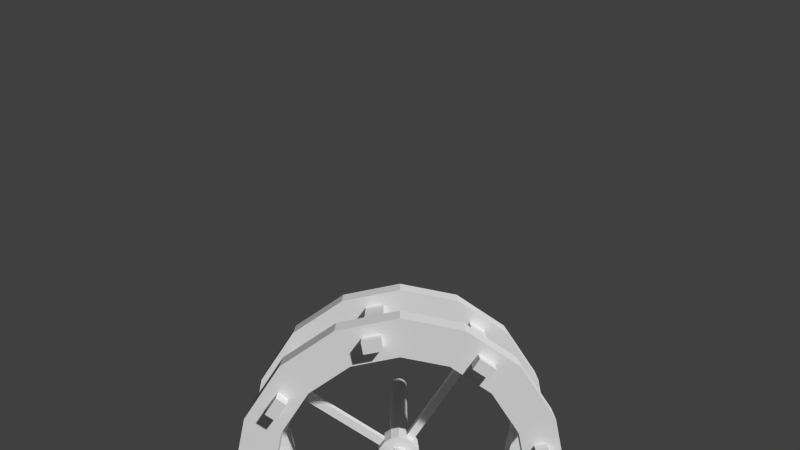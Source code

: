 # Source: Menu.blend  (saved by Blender 2.76.0; exported with 4.5.12 LTS)
import bpy
from mathutils import Matrix  # noqa: F401  (used for matrix-valued properties, if any)

bpy.ops.wm.read_factory_settings(use_empty=True)
scene = bpy.context.scene
scene.name = 'Scene'

# ---- collections
col_collection_1 = bpy.data.collections.new('Collection 1'); scene.collection.children.link(col_collection_1)
col_collection_1.hide_render = True
col_collection_1.hide_viewport = True
col_collection_2 = bpy.data.collections.new('Collection 2'); scene.collection.children.link(col_collection_2)

# ---- materials (node trees are filled in below, after node groups)
mat_cascademat = bpy.data.materials.new('CascadeMat')
mat_cascademat.alpha_threshold = 0.0
mat_cascademat.use_transparent_shadow = False
mat_cascademat.preview_render_type = 'FLAT'
mat_cascademat.diffuse_color = (0.3424, 0.3424, 0.3424, 1.0)
mat_cascademat.roughness = 0.5
mat_cascademat.specular_intensity = 0.1

# ---- material node trees

# ---- world
world_world = bpy.data.worlds.new('World'); scene.world = world_world
world_world.color = (0.05088, 0.05088, 0.05088)
world_world.use_sun_shadow = False
world_world.sun_shadow_jitter_overblur = 0.0
world_world.cycles.sampling_method = 'MANUAL'
world_world.cycles.sample_map_resolution = 256

# ---- cameras
cam_camera_001 = bpy.data.cameras.new('Camera.001')
cam_camera_001.clip_end = 100.0
cam_camera_001.lens = 35.0
cam_camera_001.sensor_width = 32.0
cam_camera_001.sensor_height = 18.0
cam_camera_001.display_size = 2.0
cam_camera_001.dof.focus_distance = 0.0
cam_camera_001.dof.aperture_fstop = 128.0
cam_camera_001.dof.aperture_blades = 6

# ---- meshes
me_cube_001 = bpy.data.meshes.new('Cube.001')
me_cube_001.from_pydata([(-0.9027, -0.9326, -0.9317), (-0.7111, -1.396, 1.255), (-0.6248, 0.6196, -1.145), (-1.359, 1.471, 0.9357), (0.5951, -0.683, -1.281), (1.023, -1.206, 1.232), (0.6962, 1.087, -1.477), (0.9323, 1.056, 1.008), (-0.8785, -1.133, 0.4176), (-3.008, 1.116, -0.05862), (-0.8201, 0.2892, -0.09474), (-0.9478, -0.02044, -1.085), (-0.01091, 1.01, 0.9859), (1.088, 0.9136, 0.007262), (-0.1181, 1.28, -1.163), (-1.95, 0.6218, -0.4838), (1.035, -1.465, -0.3175), (1.284, -0.134, -0.902), (0.01623, -0.8544, 1.27), (-0.3234, -1.356, -0.9255), (-2.769, 1.273, 1.098), (-0.5103, 0.1776, -1.547), (-0.06938, -0.9142, 0.235), (-1.815, 0.9465, 0.746), (0.5182, 0.419, 0.1197), (-1.04, 0.9439, 2.098), (0.02071, 0.9955, 2.046), (0.5512, 0.7845, 2.384), (-4.075, 0.9589, 0.2091), (1.3, -1.157, 1.913), (-0.003255, -1.019, 2.012), (-1.293, -1.364, 1.93), (-0.714, 1.1, 2.485), (0.4094, 1.391, 3.252), (0.9515, 0.8821, 2.793), (-1.911, -0.7562, 1.134), (1.045, -1.079, 2.916), (-0.404, -1.071, 2.839), (-0.8071, -1.079, 2.802), (-1.001, 0.0001525, 5.0), (-0.5551, 1.46, 4.394), (0.006631, 0.9902, 4.0), (1.246, 0.6943, 3.442), (-1.495, -0.6352, 0.09906), (1.483, -1.314, 4.328), (0.2544, -1.062, 4.315), (-1.393, -0.7759, 3.976), (1.71, 0.8263, 0.3956), (-0.9951, 1.008, 5.178), (0.5074, 0.9559, 5.224), (1.275, 0.5906, 5.161), (0.9089, 0.1617, 5.513), (1.257, -0.8166, 4.835), (0.4727, -1.056, 4.923), (-0.9863, -0.3068, 4.95), (-0.04161, -0.4896, 5.464), (2.023, 0.8968, -1.005), (3.63, -0.8643, 0.05479), (1.976, -0.9882, 0.9905), (1.88, -1.235, -0.384), (1.987, -1.399, -1.248), (2.469, 0.2368, -0.4415), (2.42, 1.005, 0.8988), (2.256, -0.9659, 1.488), (4.532, -1.246, 1.157), (3.662, 0.269, 0.9246), (2.037, 1.141, 1.939), (4.252, 1.4, -1.125), (2.119, 1.268, 3.223), (2.361, -0.5539, 2.973), (4.309, 1.306, -0.261), (2.012, 0.5756, 3.447), (2.267, -0.8572, 4.035), (2.072, -0.2833, 5.076), (1.757, 0.9178, 5.219), (1.955, -0.4193, 4.987), (-2.398, 1.021, -1.008), (-2.24, 0.283, -0.4306), (-2.33, -1.271, -0.9087), (-1.932, 1.314, 2.146), (-3.872, 0.4498, 0.7628), (-1.96, -1.018, 2.057), (-3.314, 0.3069, 1.183), (-1.922, 1.039, 3.024), (-4.288, -1.244, 0.7629), (-2.432, -1.13, 3.107), (-1.979, 1.241, 3.718), (-3.48, -1.599, 0.09142), (-1.912, -1.184, 4.106), (-1.707, 1.249, 5.073), (-2.096, -0.06519, 5.05), (-1.826, -0.3222, 4.903), (-2.973, 1.132, -0.9454), (-3.176, 0.008126, -1.117), (-2.982, -0.7878, -1.023), (-3.0, 0.7736, 2.072), (-2.967, 0.4532, 2.917), (-3.195, 0.761, 3.92), (-3.579, 0.6777, -0.685), (-4.137, -0.09611, -0.9524), (-3.567, -0.7934, -1.134), (-4.193, 1.02, 1.944), (-3.974, 0.3647, 1.831), (-4.152, -1.283, 2.422), (-4.023, -0.01114, 0.02333), (-4.047, 1.007, 2.861), (-4.259, -0.2154, 2.701), (-3.887, -0.8601, 2.705), (-3.464, 1.247, 4.167), (-4.089, 0.01106, 4.054), (-4.232, -1.282, 3.56), (-3.939, 0.7163, 5.131), (-3.905, -0.4908, 4.739), (-3.916, -0.9531, 4.952), (2.901, 0.9078, -0.1037), (2.56, 0.8011, -0.9521), (-1.962, -2.035, -1.086), (-3.049, -1.889, 5.016), (2.903, -1.194, -1.158), (3.005, -0.01172, -1.029), (2.96, 1.025, 1.021), (-1.662, -1.994, 5.625), (3.135, 0.9927, 2.246), (3.085, 1.014, 3.551), (-2.182, -1.925, 1.189), (3.444, 1.337, 4.079), (-2.05, -2.113, -0.07517), (3.518, -1.093, -1.268), (3.968, 0.02049, -1.037), (4.064, 1.007, 1.019), (4.1, -0.8394, 2.031), (4.068, 0.08995, -0.1792), (3.952, 0.009857, 1.95), (3.461, 0.7934, 1.974), (3.94, 0.2081, 2.667), (4.192, 1.113, 2.92), (4.05, -0.9601, 2.953), (4.048, -0.09102, 4.093), (3.274, 1.133, 4.053), (4.21, -1.261, 3.906), (3.666, -0.7224, 4.902), (4.009, 0.4963, 5.504), (4.337, -1.136, 5.3), (1.805, -1.774, -0.02568), (2.57, -1.784, -0.8794), (1.946, -2.08, 1.012), (2.028, -2.042, 2.002), (3.011, -2.008, 2.875), (2.133, -2.028, 2.891), (2.494, -2.312, 0.2752), (3.049, -1.547, -0.7017), (3.076, -2.151, 1.956), (3.091, -1.912, 1.029), (2.977, -2.003, 4.95), (2.652, -1.488, 5.402), (1.94, -1.682, 4.002), (2.473, -1.442, 3.783), (3.686, -2.275, -1.636), (4.598, -2.109, 3.817), (4.032, -2.141, 0.9795), (4.004, -1.906, 0.006348), (4.167, -1.625, 5.273), (3.923, -1.822, 3.341), (3.879, -1.875, 1.771), (-1.778, -2.224, 2.563), (-1.944, -2.024, 3.94), (-3.031, -1.588, 4.471), (-2.058, -1.917, 3.008), (-3.184, -2.29, 2.978), (-3.296, -1.992, 1.503), (-3.047, -1.853, 2.346), (-3.202, -1.815, -0.7693), (-3.295, -2.469, -0.1767), (-4.368, -1.986, 3.365), (-4.685, -1.901, 1.736), (-3.575, -2.149, -1.068), (-4.026, -1.934, -0.01059), (-4.522, -2.117, 0.8365), (-3.928, -2.035, 4.043), (-3.949, -1.992, 5.099), (-0.007756, -1.312, 1.947), (-1.027, -1.419, 1.995), (0.1798, -1.872, 2.736), (-1.076, -1.434, 3.023), (0.8061, -1.855, 0.7245), (1.053, -1.686, -0.04923), (0.1402, -1.805, 0.2417), (-0.05948, -1.667, -0.07084), (-3.069, -2.548, 3.076), (-4.3, -2.39, 2.871), (-3.109, -3.128, 2.476), (-4.176, -2.502, 2.222), (3.735, -2.411, 3.919), (2.902, -2.757, 3.852), (3.607, -2.583, 3.394), (2.549, -2.35, 3.056), (2.059, -2.546, -0.04583), (2.073, -2.859, -0.7089), (3.494, -2.715, -0.1777), (3.076, -2.631, -0.9261), (-3.391, -2.293, -1.256), (-2.834, -2.47, -0.1147), (-4.257, -2.148, -1.161), (-4.524, -2.735, -0.3707), (-0.3715, 0.9497, -1.154), (-0.5207, -1.142, 1.183), (-0.6852, 1.241, 0.9608), (-0.613, -1.144, -0.9286), (-0.729, 0.0786, -1.316), (-0.4739, -1.024, 0.3263), (-0.1509, 0.3541, 0.01247), (-0.6482, -1.192, 1.971), (-0.5097, 0.9697, 2.072), (-0.7202, -1.176, 2.82), (-0.1523, 1.245, 2.869), (-0.5694, -0.919, 4.146), (-0.2742, 1.225, 4.197), (-0.2568, -0.6812, 4.936), (-0.2439, 0.9818, 5.201), (-0.5213, -0.2447, 5.232), (-0.4106, -1.346, 1.901), (-0.4479, -1.653, 2.88), (-0.6995, -1.253, 4.333), (-1.523, -1.11, 4.163), (-0.3869, -1.016, 5.123), (-1.116, -0.6412, 5.137), (-1.895, -0.3207, 5.756), (-3.263, -1.388, 6.127), (-3.0, 0.1313, 5.123), (-2.165, -0.06367, 5.903), (-1.776, 1.25, 5.926), (-3.213, 0.7885, 6.194), (-1.73, -1.992, 6.478), (-3.118, -1.887, 5.869), (-4.018, -1.991, 5.952), (-3.985, -0.9516, 5.805), (-3.973, -0.4893, 5.592), (-4.007, 0.7178, 5.984), (2.69, 1.089, 6.027), (1.759, 0.8019, 6.265), (2.074, -0.3991, 6.122), (3.403, -0.5883, 6.278), (3.001, -1.041, 5.738), (2.979, -2.119, 5.996), (1.957, -0.5352, 6.033), (2.654, -1.604, 6.448), (4.011, 0.3804, 6.55), (3.75, -0.6012, 5.936), (4.339, -1.252, 6.346), (4.169, -1.741, 6.32), (4.01, 0.4384, 6.027), (2.653, -1.546, 5.925), (2.073, -0.3412, 5.599), (1.956, -0.4772, 5.51), (3.667, -0.7673, 5.415), (4.168, -1.683, 5.797), (4.338, -1.194, 5.823), (2.978, -2.061, 5.473), (1.758, 0.8598, 5.742), (3.211, -1.143, -1.213), (3.487, 0.004384, -1.033), (3.349, 0.8505, 5.242), (3.359, 1.235, 4.066), (3.639, 1.064, 3.235), (3.512, 1.016, 1.02), (3.298, 0.8931, 2.11), (3.406, 1.101, -1.039), (3.605, 1.107, -0.1824), (3.368, -1.911, -1.169), (3.535, -1.775, 3.8), (3.562, -2.026, 1.004), (3.249, -2.109, 0.1408), (3.572, -1.814, 5.112), (3.467, -1.915, 3.108), (3.477, -2.013, 1.863), (3.319, -2.584, 3.886), (3.204, -2.598, 3.089), (3.351, 0.7346, 6.289), (3.635, -0.6902, 6.028), (3.526, -1.098, 6.187), (3.574, -1.93, 6.158), (3.35, 0.7926, 5.766), (3.573, -1.872, 5.635), (3.056, -2.339, 5.971), (3.055, -2.282, 5.448), (3.65, -2.093, 5.61), (3.651, -2.151, 6.133), (-3.189, -1.924, 6.302), (-3.334, -1.425, 6.56), (-4.089, -2.027, 6.386), (-4.056, -0.9879, 6.238), (3.526, -1.098, 6.187), (1.339, 2.536, 3.626), (2.106, 2.417, 3.631), (1.851, 2.759, 5.402), (1.369, 2.432, 5.345), (-1.614, 3.09, 5.257), (-0.9013, 2.849, 5.362), (0.1004, 2.832, 4.184), (-0.1805, 3.067, 4.381), (0.6011, 2.797, 5.408), (-0.4614, 3.302, 4.578), (-1.885, 3.083, 3.902), (-0.1501, 2.823, 5.385), (3.537, 3.179, 4.263), (-1.682, 3.092, 6.11), (-3.101, 2.602, 4.103), (-3.845, 2.558, 5.315), (-3.371, 3.088, 4.35), (-3.119, 2.63, 6.378), (-3.913, 2.559, 6.168), (2.784, 2.93, 6.211), (1.853, 2.643, 6.449), (1.852, 2.701, 5.925), (3.443, 2.692, 5.426), (3.452, 3.076, 4.25), (3.444, 2.576, 6.472), (3.443, 2.634, 5.949), (1.455, 4.806, 3.853), (2.221, 4.688, 3.857), (1.966, 5.03, 5.629), (1.485, 4.703, 5.571), (-1.498, 5.361, 5.483), (-0.7857, 5.12, 5.588), (0.216, 5.102, 4.41), (-0.06484, 5.337, 4.608), (0.7168, 5.068, 5.635), (-0.3457, 5.573, 4.805), (-1.77, 5.353, 4.129), (-0.03446, 5.094, 5.611), (3.653, 5.449, 4.49), (2.898, 5.317, 5.391), (-1.567, 5.362, 6.336), (-2.986, 4.873, 4.33), (-2.935, 4.899, 5.751), (-3.729, 4.828, 5.542), (-3.255, 5.359, 4.577), (-3.003, 4.901, 6.604), (-3.798, 4.83, 6.395), (2.899, 5.201, 6.437), (1.968, 4.914, 6.675), (1.967, 4.972, 6.152), (2.899, 5.259, 5.914), (3.558, 4.963, 5.653), (3.568, 5.347, 4.477), (3.56, 4.847, 6.699), (3.559, 4.905, 6.176), (-2.479, 0.8691, -0.2712), (-2.685, 1.077, -0.9768), (-2.292, 1.11, 0.922), (-2.708, 0.1456, -0.7739), (-2.587, 1.001, 3.819), (-2.656, -1.03, -0.9659), (-2.445, 0.7462, 2.97), (-2.466, 1.044, 2.109), (-2.356, -1.941, 5.32), (-2.487, -1.806, 4.206), (-2.676, -1.935, 2.964), (-2.739, -1.959, 1.346), (-2.519, -2.133, 2.454), (-2.582, -1.925, -0.9276), (-2.672, -2.291, -0.126), (-2.579, -0.8546, 5.941), (-2.582, 0.03382, 5.513), (-2.494, 1.019, 6.06), (-2.424, -1.94, 6.173), (-2.493, 2.842, 4.003), (-2.4, 2.861, 6.244), (-2.378, 5.113, 4.229), (-2.216, 5.13, 5.617), (-2.285, 5.132, 6.47), (2.728, 0.9564, 3.763), (2.602, 1.141, 3.387), (2.69, 1.015, 0.9601), (2.586, 1.067, 2.093), (2.305, 0.867, 0.146), (2.445, -1.296, -1.203), (2.737, 0.1125, -0.7353), (2.291, 0.849, -0.9785), (2.572, -2.018, 2.883), (2.149, -2.043, 0.1247), (2.809, -1.665, -0.7905), (2.552, -2.097, 1.979), (2.519, -1.996, 1.021), (2.815, -1.745, 5.176), (2.206, -1.562, 3.893), (2.777, -2.63, -0.1118), (2.574, -2.745, -0.8175), (2.224, 0.9454, 6.146), (2.738, -0.4937, 6.2), (2.479, -0.7878, 5.886), (2.817, -1.861, 6.222), (2.816, -1.803, 5.699), (2.821, 2.798, 3.947), (2.318, 2.787, 6.33), (2.937, 5.069, 4.174), (2.432, 5.173, 5.51), (2.434, 5.057, 6.556), (2.433, 5.115, 6.033), (1.805, 1.78, 5.834), (2.737, 2.009, 6.119), (3.397, 1.655, 6.381), (-0.9482, 1.928, 5.27), (-0.5082, 2.381, 4.486), (-3.96, 1.638, 6.076), (-3.166, 1.709, 6.286), (-0.197, 1.902, 5.293), (0.5542, 1.877, 5.316), (3.397, 1.713, 5.857), (3.396, 1.771, 5.334), (1.322, 1.511, 5.253), (1.804, 1.838, 5.31), (-1.932, 2.162, 3.81), (-3.148, 1.682, 4.012), (3.406, 2.156, 4.158), (3.49, 2.258, 4.171), (1.293, 1.615, 3.534), (2.059, 1.496, 3.539), (-1.729, 2.171, 6.018), (-1.66, 2.17, 5.165), (1.806, 1.723, 6.357), (0.05351, 1.911, 4.092), (-0.2274, 2.146, 4.289), (-3.418, 2.167, 4.259), (-3.892, 1.637, 5.223), (-2.54, 1.922, 3.911), (-2.447, 1.94, 6.152), (2.775, 1.877, 3.855), (2.271, 1.866, 6.238), (-2.357, 0.951, 6.447), (-3.076, 0.7201, 6.581), (-3.029, 1.641, 6.673), (-2.31, 1.872, 6.539), (0.5445, 1.849, 5.6), (0.5914, 2.769, 5.692), (-0.1598, 2.795, 5.669), (-0.2067, 1.875, 5.577), (1.571, 1.832, 5.959), (1.618, 2.753, 6.051), (1.618, 2.695, 6.574), (1.572, 1.774, 6.482), (2.616, 1.988, 6.395), (2.569, 1.067, 6.303), (3.23, 0.7132, 6.565), (3.277, 1.634, 6.657)], [(279, 291)], [(3, 10, 15, 23), (24, 13, 6, 14), (5, 16, 59, 58), (209, 8, 0, 207), (21, 14, 6, 17), (205, 18, 30, 211), (18, 5, 29, 30), (38, 46, 88, 85), (11, 0, 78, 77), (19, 21, 17, 4), (207, 208, 21, 19), (208, 204, 14, 21), (16, 22, 19, 4), (22, 16, 185, 187), (205, 1, 8, 209), (4, 17, 61, 60), (7, 27, 66, 62), (34, 42, 71, 68), (210, 24, 14, 204), (206, 12, 24, 210), (12, 7, 13, 24), (54, 39, 90, 91), (2, 11, 77, 76), (31, 38, 85, 81), (6, 13, 47, 56), (50, 51, 73, 74), (27, 26, 33, 34), (212, 25, 32, 214), (13, 7, 62, 47), (27, 34, 68, 66), (206, 3, 25, 212), (7, 12, 26, 27), (52, 44, 72, 75), (51, 52, 75, 73), (34, 33, 41, 42), (214, 32, 40, 216), (30, 29, 36, 37), (38, 31, 181, 183), (1, 31, 81, 35), (39, 48, 89, 90), (44, 36, 69, 72), (29, 5, 58, 63), (409, 414, 315, 314), (428, 400, 311, 394), (37, 36, 44, 45), (213, 37, 45, 215), (418, 419, 296, 305), (8, 1, 35, 43), (219, 218, 48, 39), (217, 219, 39, 54), (52, 51, 55, 53), (51, 50, 49, 55), (45, 44, 52, 53), (215, 45, 53, 217), (0, 8, 43, 78), (40, 32, 83, 86), (373, 374, 122, 120), (69, 63, 146, 148), (282, 255, 249, 280), (254, 250, 246, 247), (378, 375, 114, 115), (136, 139, 158, 162), (376, 377, 119, 118), (253, 251, 245, 244), (130, 136, 162, 163), (58, 59, 143, 145), (57, 64, 159, 160), (377, 378, 115, 119), (426, 418, 305, 367), (17, 6, 56, 61), (16, 4, 60, 59), (36, 29, 63, 69), (417, 416, 292, 293), (347, 348, 92, 9), (411, 399, 313, 294), (354, 349, 20, 95), (84, 87, 176, 177), (350, 352, 94, 93), (351, 353, 96, 97), (100, 94, 171, 175), (352, 78, 116, 360), (88, 91, 121, 165), (353, 354, 95, 96), (90, 89, 230, 229), (32, 25, 79, 83), (25, 3, 23, 79), (10, 2, 76, 15), (46, 54, 91, 88), (179, 117, 233, 234), (113, 110, 178, 179), (85, 88, 165, 167), (96, 95, 101, 105), (355, 121, 232, 365), (20, 9, 28, 80), (112, 113, 235, 236), (78, 43, 126, 116), (92, 93, 99, 98), (81, 85, 167, 164), (400, 401, 316, 311), (9, 92, 98, 28), (348, 350, 93, 92), (35, 81, 164, 124), (121, 91, 226, 232), (349, 347, 9, 20), (104, 28, 98, 99), (80, 82, 102, 101), (82, 84, 103, 102), (87, 104, 99, 100), (84, 82, 104, 87), (82, 80, 28, 104), (102, 103, 107, 106), (101, 102, 106, 105), (106, 107, 110, 109), (105, 106, 109, 108), (109, 110, 113, 112), (108, 109, 112, 111), (97, 96, 105, 108), (110, 107, 173, 178), (93, 94, 100, 99), (95, 20, 80, 101), (376, 118, 150, 381), (260, 266, 67, 128), (262, 261, 141, 138), (267, 264, 129, 70), (263, 262, 138, 135), (265, 263, 135, 133), (264, 265, 133, 129), (75, 72, 155, 154), (63, 58, 145, 146), (252, 253, 244, 240), (266, 267, 70, 67), (59, 60, 144, 143), (374, 372, 123, 122), (372, 371, 125, 123), (402, 406, 303, 297), (375, 373, 120, 114), (131, 57, 127, 128), (70, 131, 128, 67), (129, 65, 131, 70), (65, 64, 57, 131), (130, 132, 134, 136), (132, 133, 135, 134), (65, 129, 133, 132), (64, 65, 132, 130), (136, 134, 137, 139), (134, 135, 138, 137), (139, 137, 140, 142), (137, 138, 141, 140), (64, 130, 163, 159), (139, 142, 161, 158), (256, 254, 247, 248), (259, 260, 128, 127), (385, 379, 147, 156), (383, 380, 149, 152), (379, 382, 151, 147), (150, 149, 198, 199), (382, 383, 152, 151), (384, 385, 156, 153), (272, 269, 158, 161), (162, 158, 192, 194), (270, 271, 160, 159), (273, 274, 163, 162), (274, 270, 159, 163), (271, 268, 157, 160), (72, 69, 148, 155), (255, 256, 248, 249), (259, 127, 157, 268), (127, 57, 160, 157), (356, 355, 117, 166), (357, 356, 166, 168), (359, 357, 168, 170), (358, 359, 170, 169), (360, 361, 172, 171), (168, 173, 189, 188), (169, 170, 174, 177), (172, 176, 203, 201), (172, 169, 177, 176), (166, 117, 179, 178), (361, 358, 169, 172), (168, 166, 178, 173), (103, 84, 177, 174), (43, 35, 124, 126), (107, 103, 174, 173), (87, 100, 175, 176), (220, 180, 182, 221), (211, 30, 180, 220), (213, 38, 183, 221), (30, 37, 182, 180), (184, 186, 187, 185), (5, 18, 186, 184), (16, 5, 184, 185), (18, 22, 187, 186), (190, 188, 189, 191), (170, 168, 188, 190), (174, 170, 190, 191), (173, 174, 191, 189), (275, 276, 194, 192), (273, 162, 194, 276), (156, 147, 195, 193), (269, 156, 193, 275), (386, 387, 199, 198), (143, 144, 197, 196), (380, 143, 196, 386), (381, 150, 199, 387), (200, 201, 203, 202), (171, 172, 201, 200), (176, 175, 202, 203), (175, 171, 200, 202), (37, 213, 221, 182), (31, 211, 220, 181), (181, 220, 221, 183), (217, 54, 225, 224), (53, 55, 219, 217), (55, 49, 218, 219), (38, 213, 215, 46), (403, 412, 302, 301), (33, 214, 216, 41), (12, 206, 212, 26), (26, 212, 214, 33), (3, 206, 210, 10), (10, 210, 204, 2), (18, 205, 209, 22), (11, 2, 204, 208), (0, 11, 208, 207), (1, 205, 211, 31), (22, 209, 207, 19), (223, 222, 224, 225), (46, 215, 222, 223), (215, 217, 224, 222), (54, 46, 223, 225), (362, 227, 233, 365), (363, 364, 231, 228), (235, 234, 289, 290), (228, 231, 237, 236), (227, 228, 236, 235), (362, 363, 228, 227), (404, 405, 309, 310), (113, 179, 234, 235), (111, 112, 236, 237), (91, 90, 229, 226), (279, 242, 243, 280), (389, 390, 242, 241), (388, 389, 241, 238), (278, 279, 248, 247), (277, 278, 247, 246), (390, 244, 245, 391), (392, 257, 243, 391), (258, 252, 240, 239), (300, 303, 435, 434), (408, 409, 314, 317), (410, 411, 294, 295), (425, 413, 306, 366), (74, 73, 252, 258), (384, 153, 257, 392), (161, 142, 256, 255), (142, 140, 254, 256), (73, 75, 253, 252), (75, 154, 251, 253), (140, 141, 250, 254), (272, 161, 255, 282), (153, 272, 282, 257), (141, 261, 281, 250), (250, 281, 277, 246), (238, 241, 278, 277), (241, 242, 279, 278), (248, 279, 280, 249), (158, 269, 275, 192), (147, 273, 276, 195), (193, 195, 276, 275), (118, 259, 268, 150), (149, 150, 268, 271), (151, 152, 270, 274), (147, 151, 274, 273), (152, 149, 271, 270), (153, 156, 269, 272), (118, 119, 260, 259), (115, 114, 267, 266), (120, 122, 265, 264), (122, 123, 263, 265), (123, 125, 262, 263), (114, 120, 264, 267), (414, 415, 304, 315), (119, 115, 266, 260), (257, 282, 285, 284), (284, 285, 286, 283), (243, 257, 284, 283), (282, 280, 286, 285), (280, 243, 283, 286), (288, 290, 289, 287), (234, 233, 287, 289), (227, 235, 290, 288), (233, 227, 288, 287), (393, 293, 319, 395), (307, 310, 338, 335), (293, 292, 318, 319), (299, 301, 327, 325), (317, 314, 343, 346), (394, 311, 339, 397), (295, 294, 320, 321), (297, 303, 329, 323), (316, 317, 346, 345), (296, 297, 323, 322), (306, 308, 336, 333), (314, 315, 344, 343), (305, 296, 322, 332), (301, 302, 328, 327), (294, 313, 341, 320), (416, 421, 298, 292), (313, 399, 437, 438), (422, 403, 301, 299), (413, 423, 308, 306), (407, 410, 295, 300), (424, 404, 310, 307), (401, 408, 317, 316), (421, 422, 299, 298), (423, 424, 307, 308), (419, 402, 297, 296), (427, 417, 293, 393), (318, 324, 326, 321), (325, 327, 323, 329), (323, 327, 328, 322), (318, 321, 320, 319), (334, 335, 338, 337), (369, 368, 333, 334), (334, 333, 336, 335), (395, 396, 331, 330), (324, 325, 329, 326), (369, 334, 337, 370), (398, 341, 340, 397), (346, 342, 339, 345), (343, 331, 342, 346), (396, 320, 341, 398), (330, 331, 343, 344), (313, 312, 340, 341), (308, 307, 335, 336), (310, 309, 337, 338), (298, 299, 325, 324), (303, 300, 326, 329), (300, 295, 321, 326), (311, 316, 345, 339), (366, 306, 333, 368), (315, 304, 330, 344), (367, 305, 332, 370), (292, 298, 324, 318), (309, 367, 370, 337), (302, 366, 368, 328), (322, 369, 370, 332), (322, 328, 368, 369), (412, 425, 366, 302), (226, 229, 363, 362), (229, 230, 364, 363), (226, 362, 365, 232), (126, 124, 358, 361), (116, 126, 361, 360), (124, 164, 359, 358), (164, 167, 357, 359), (167, 165, 356, 357), (165, 121, 355, 356), (23, 15, 347, 349), (76, 77, 350, 348), (117, 355, 365, 233), (83, 79, 354, 353), (94, 352, 360, 171), (86, 83, 353, 351), (77, 78, 352, 350), (79, 23, 349, 354), (15, 76, 348, 347), (405, 426, 367, 309), (331, 396, 398, 342), (342, 398, 397, 339), (319, 320, 396, 395), (415, 427, 393, 304), (312, 394, 397, 340), (304, 393, 395, 330), (154, 384, 392, 251), (251, 392, 391, 245), (242, 390, 391, 243), (239, 240, 389, 388), (240, 244, 390, 389), (144, 381, 387, 197), (149, 380, 386, 198), (196, 197, 387, 386), (154, 155, 385, 384), (146, 145, 383, 382), (148, 146, 382, 379), (145, 143, 380, 383), (155, 148, 379, 385), (47, 62, 373, 375), (68, 71, 371, 372), (66, 68, 372, 374), (60, 376, 381, 144), (61, 56, 378, 377), (60, 61, 377, 376), (56, 47, 375, 378), (62, 66, 374, 373), (420, 428, 394, 312), (239, 388, 428, 420), (125, 371, 427, 415), (405, 231, 430, 431), (86, 351, 425, 412), (371, 71, 417, 427), (89, 48, 402, 419), (108, 111, 424, 423), (41, 216, 422, 421), (277, 281, 408, 401), (111, 237, 404, 424), (49, 50, 410, 407), (97, 108, 423, 413), (216, 40, 403, 422), (258, 239, 420, 399), (42, 41, 421, 416), (262, 125, 415, 414), (351, 97, 413, 425), (50, 74, 411, 410), (281, 261, 409, 408), (218, 49, 407, 406), (237, 231, 405, 404), (40, 86, 412, 403), (48, 218, 406, 402), (400, 238, 442, 441), (74, 258, 399, 411), (71, 42, 416, 417), (364, 230, 418, 426), (230, 89, 419, 418), (388, 238, 400, 428), (261, 262, 414, 409), (430, 429, 432, 431), (231, 364, 429, 430), (364, 426, 432, 429), (426, 405, 431, 432), (436, 433, 434, 435), (303, 406, 436, 435), (407, 300, 434, 433), (406, 407, 433, 436), (437, 440, 439, 438), (312, 313, 438, 439), (420, 312, 439, 440), (399, 420, 440, 437), (442, 443, 444, 441), (401, 400, 441, 444), (238, 277, 443, 442), (277, 401, 444, 443)])
_uv = me_cube_001.uv_layers.new(name='UVMap')
_uv.uv.foreach_set('vector', [0.4591, 0.3746, 0.4526, 0.3822, 0.4457, 0.3775, 0.4547, 0.3721, 0.4581, 0.3864, 0.4597, 0.3892, 0.4555, 0.3926, 0.4539, 0.3903, 0.4614, 0.413, 0.4563, 0.4061, 0.4602, 0.4044, 0.4637, 0.4085, 0.4469, 0.416, 0.4431, 0.4192, 0.441, 0.4024, 0.4444, 0.4039, 0.4486, 0.3934, 0.4539, 0.3903, 0.4555, 0.3926, 0.4567, 0.3973, 0.4523, 0.424, 0.4569, 0.4194, 0.4627, 0.4232, 0.4597, 0.4303, 0.4569, 0.4194, 0.4614, 0.413, 0.4655, 0.4136, 0.4627, 0.4232, 0.471, 0.4339, 0.4941, 0.4348, 0.5065, 0.446, 0.4839, 0.4665, 0.4437, 0.3924, 0.441, 0.4024, 0.4162, 0.3979, 0.4347, 0.3836, 0.447, 0.4049, 0.4486, 0.3934, 0.4567, 0.3973, 0.4531, 0.3996, 0.4444, 0.4039, 0.4461, 0.3928, 0.4486, 0.3934, 0.447, 0.4049, 0.4461, 0.3928, 0.4522, 0.3901, 0.4539, 0.3903, 0.4486, 0.3934, 0.4563, 0.4061, 0.4504, 0.4135, 0.447, 0.4049, 0.4531, 0.3996, 0.4944, 0.8552, 0.5762, 0.8449, 0.5624, 0.8643, 0.5355, 0.8636, 0.4523, 0.424, 0.4509, 0.4274, 0.4431, 0.4192, 0.4469, 0.416, 0.4531, 0.3996, 0.4567, 0.3973, 0.4599, 0.3967, 0.4595, 0.4012, 0.463, 0.3864, 0.4686, 0.3839, 0.4676, 0.3897, 0.4647, 0.3916, 0.4704, 0.3853, 0.4729, 0.3867, 0.4731, 0.3891, 0.4715, 0.3896, 0.4554, 0.3843, 0.4581, 0.3864, 0.4539, 0.3903, 0.4522, 0.3901, 0.4603, 0.3784, 0.4615, 0.382, 0.4581, 0.3864, 0.4554, 0.3843, 0.4615, 0.382, 0.463, 0.3864, 0.4597, 0.3892, 0.4581, 0.3864, 0.4952, 0.4161, 0.496, 0.413, 0.5088, 0.4114, 0.5077, 0.4169, 0.4493, 0.3901, 0.4437, 0.3924, 0.4347, 0.3836, 0.4392, 0.3771, 0.4553, 0.4391, 0.471, 0.4339, 0.4839, 0.4665, 0.4515, 0.4592, 0.4555, 0.3926, 0.4597, 0.3892, 0.4621, 0.3903, 0.4595, 0.3942, 0.4846, 0.4043, 0.4847, 0.4069, 0.4796, 0.4052, 0.4833, 0.4027, 0.4686, 0.3839, 0.467, 0.3811, 0.4723, 0.3829, 0.4704, 0.3853, 0.4668, 0.3783, 0.4668, 0.3752, 0.4693, 0.3772, 0.4712, 0.3804, 0.4597, 0.3892, 0.463, 0.3864, 0.4647, 0.3916, 0.4621, 0.3903, 0.4686, 0.3839, 0.4704, 0.3853, 0.4715, 0.3896, 0.4676, 0.3897, 0.4603, 0.3784, 0.4591, 0.3746, 0.4668, 0.3752, 0.4668, 0.3783, 0.463, 0.3864, 0.4615, 0.382, 0.467, 0.3811, 0.4686, 0.3839, 0.4796, 0.4103, 0.4767, 0.4113, 0.4743, 0.4083, 0.4793, 0.4061, 0.4847, 0.4069, 0.4796, 0.4103, 0.4793, 0.4061, 0.4796, 0.4052, 0.4704, 0.3853, 0.4723, 0.3829, 0.4752, 0.3824, 0.4729, 0.3867, 0.4712, 0.3804, 0.4693, 0.3772, 0.4777, 0.3803, 0.4764, 0.3814, 0.4627, 0.4232, 0.4655, 0.4136, 0.4709, 0.4156, 0.4707, 0.4281, 0.5997, 0.9269, 0.5765, 0.8449, 0.5962, 0.8537, 0.6162, 0.8925, 0.4509, 0.4274, 0.4553, 0.4391, 0.4515, 0.4592, 0.4326, 0.4396, 0.496, 0.413, 0.4956, 0.4045, 0.5, 0.402, 0.5088, 0.4114, 0.4767, 0.4113, 0.4709, 0.4156, 0.4706, 0.4096, 0.4743, 0.4083, 0.4655, 0.4136, 0.4614, 0.413, 0.4637, 0.4085, 0.4658, 0.4088, 0.478, 0.3956, 0.4773, 0.3933, 0.479, 0.393, 0.4793, 0.3948, 0.4813, 0.3982, 0.4807, 0.3975, 0.4814, 0.3963, 0.4819, 0.3967, 0.4707, 0.4281, 0.4709, 0.4156, 0.4767, 0.4113, 0.4809, 0.4171, 0.4709, 0.4321, 0.4707, 0.4281, 0.4809, 0.4171, 0.4853, 0.4242, 0.4998, 0.3943, 0.4971, 0.3974, 0.4948, 0.3942, 0.4967, 0.3921, 0.4431, 0.4192, 0.4509, 0.4274, 0.4326, 0.4396, 0.4318, 0.4177, 0.4908, 0.4128, 0.4916, 0.4048, 0.4956, 0.4045, 0.496, 0.413, 0.4873, 0.4158, 0.4908, 0.4128, 0.496, 0.413, 0.4952, 0.4161, 0.4796, 0.4103, 0.4847, 0.4069, 0.4873, 0.4119, 0.4826, 0.4135, 0.4847, 0.4069, 0.4846, 0.4043, 0.488, 0.4043, 0.4873, 0.4119, 0.4809, 0.4171, 0.4767, 0.4113, 0.4796, 0.4103, 0.4826, 0.4135, 0.4853, 0.4242, 0.4809, 0.4171, 0.4826, 0.4135, 0.4873, 0.4158, 0.441, 0.4024, 0.4431, 0.4192, 0.4318, 0.4177, 0.4162, 0.3979, 0.4777, 0.3803, 0.4693, 0.3772, 0.4744, 0.3688, 0.4803, 0.3704, 0.4651, 0.3923, 0.4683, 0.3914, 0.469, 0.3931, 0.4655, 0.3929, 0.4706, 0.4096, 0.4658, 0.4088, 0.4675, 0.4055, 0.4699, 0.4055, 0.4748, 0.4018, 0.4748, 0.4012, 0.4752, 0.4012, 0.4753, 0.4016, 0.4749, 0.3997, 0.4765, 0.3986, 0.4768, 0.399, 0.4757, 0.4, 0.4603, 0.3946, 0.4626, 0.3922, 0.4629, 0.3938, 0.4609, 0.395, 0.4705, 0.3993, 0.4724, 0.4, 0.4725, 0.4011, 0.4713, 0.4014, 0.4607, 0.4004, 0.4608, 0.3969, 0.4616, 0.3972, 0.4617, 0.3997, 0.4785, 0.4041, 0.476, 0.4029, 0.4762, 0.4024, 0.478, 0.4027, 0.4685, 0.3989, 0.4705, 0.3993, 0.4713, 0.4014, 0.4677, 0.4011, 0.4637, 0.4085, 0.4602, 0.4044, 0.4624, 0.4044, 0.4649, 0.405, 0.4648, 0.3986, 0.4667, 0.3994, 0.4662, 0.4008, 0.4648, 0.4002, 0.4608, 0.3969, 0.4603, 0.3946, 0.4609, 0.395, 0.4616, 0.3972, 0.5028, 0.3918, 0.4998, 0.3943, 0.4967, 0.3921, 0.4987, 0.3902, 0.4567, 0.3973, 0.4555, 0.3926, 0.4595, 0.3942, 0.4599, 0.3967, 0.4563, 0.4061, 0.4531, 0.3996, 0.4595, 0.4012, 0.4602, 0.4044, 0.4709, 0.4156, 0.4655, 0.4136, 0.4658, 0.4088, 0.4706, 0.4096, 0.4754, 0.3893, 0.476, 0.3872, 0.4784, 0.388, 0.4777, 0.3897, 0.4442, 0.3725, 0.4379, 0.3749, 0.4366, 0.3728, 0.4423, 0.3663, 0.4845, 0.3998, 0.4833, 0.3993, 0.4838, 0.3976, 0.4849, 0.3976, 0.4656, 0.3625, 0.4546, 0.3674, 0.4542, 0.3622, 0.4655, 0.355, 0.3771, 0.3117, 0.3897, 0.36, 0.3715, 0.366, 0.3179, 0.3443, 0.4308, 0.3801, 0.4169, 0.3904, 0.4174, 0.3838, 0.4259, 0.3756, 0.4833, 0.3653, 0.475, 0.363, 0.4763, 0.3571, 0.487, 0.3594, 0.4131, 0.3749, 0.4174, 0.3838, 0.398, 0.3893, 0.3928, 0.3819, 0.4169, 0.3904, 0.4162, 0.3979, 0.4071, 0.4032, 0.4037, 0.3989, 0.5065, 0.446, 0.5077, 0.4169, 0.5319, 0.4225, 0.5298, 0.4687, 0.475, 0.363, 0.4656, 0.3625, 0.4655, 0.355, 0.4763, 0.3571, 0.5088, 0.4114, 0.5, 0.402, 0.5041, 0.3977, 0.5154, 0.4041, 0.4693, 0.3772, 0.4668, 0.3752, 0.466, 0.3681, 0.4744, 0.3688, 0.4668, 0.3752, 0.4591, 0.3746, 0.4547, 0.3721, 0.466, 0.3681, 0.4526, 0.3822, 0.4493, 0.3901, 0.4392, 0.3771, 0.4457, 0.3775, 0.4941, 0.4348, 0.4952, 0.4161, 0.5077, 0.4169, 0.5065, 0.446, 0.571, 0.3963, 0.5606, 0.4216, 0.5461, 0.4084, 0.55, 0.3986, 0.5524, 0.3683, 0.615, 0.2673, 0.683, 0.376, 0.571, 0.3963, 0.4839, 0.4665, 0.5065, 0.446, 0.5298, 0.4687, 0.4936, 0.5187, 0.4763, 0.3571, 0.4655, 0.355, 0.4646, 0.3371, 0.4825, 0.3376, 0.5433, 0.4249, 0.5319, 0.4225, 0.532, 0.4159, 0.5371, 0.4139, 0.4542, 0.3622, 0.4423, 0.3663, 0.4351, 0.3578, 0.4394, 0.3446, 0.5392, 0.3615, 0.5524, 0.3683, 0.5421, 0.3878, 0.535, 0.3811, 0.4162, 0.3979, 0.4318, 0.4177, 0.4024, 0.4163, 0.4071, 0.4032, 0.4366, 0.3728, 0.4259, 0.3756, 0.4221, 0.3674, 0.4313, 0.3672, 0.4515, 0.4592, 0.4839, 0.4665, 0.4936, 0.5187, 0.4535, 0.5127, 0.4807, 0.3975, 0.4793, 0.397, 0.4803, 0.3959, 0.4814, 0.3963, 0.4423, 0.3663, 0.4366, 0.3728, 0.4313, 0.3672, 0.4351, 0.3578, 0.4379, 0.3749, 0.4308, 0.3801, 0.4259, 0.3756, 0.4366, 0.3728, 0.4326, 0.4396, 0.4515, 0.4592, 0.4535, 0.5127, 0.3926, 0.4652, 0.5319, 0.4225, 0.5077, 0.4169, 0.5179, 0.4091, 0.532, 0.4159, 0.4546, 0.3674, 0.4442, 0.3725, 0.4423, 0.3663, 0.4542, 0.3622, 0.4218, 0.3532, 0.4351, 0.3578, 0.4313, 0.3672, 0.4221, 0.3674, 0.4394, 0.3446, 0.4379, 0.3343, 0.4573, 0.3232, 0.4646, 0.3371, 0.4379, 0.3343, 0.3771, 0.3117, 0.4312, 0.2168, 0.4573, 0.3232, 0.3897, 0.36, 0.4218, 0.3532, 0.4221, 0.3674, 0.4131, 0.3749, 0.3771, 0.3117, 0.4379, 0.3343, 0.4218, 0.3532, 0.3897, 0.36, 0.4379, 0.3343, 0.4394, 0.3446, 0.4351, 0.3578, 0.4218, 0.3532, 0.4573, 0.3232, 0.4312, 0.2168, 0.5149, 0.24, 0.4916, 0.2932, 0.4646, 0.3371, 0.4573, 0.3232, 0.4916, 0.2932, 0.4825, 0.3376, 0.4916, 0.2932, 0.5149, 0.24, 0.615, 0.2673, 0.525, 0.3398, 0.4825, 0.3376, 0.4916, 0.2932, 0.525, 0.3398, 0.4958, 0.3615, 0.525, 0.3398, 0.615, 0.2673, 0.5524, 0.3683, 0.5392, 0.3615, 0.4958, 0.3615, 0.525, 0.3398, 0.5392, 0.3615, 0.5141, 0.3701, 0.487, 0.3594, 0.4763, 0.3571, 0.4825, 0.3376, 0.4958, 0.3615, 0.615, 0.2673, 0.5149, 0.24, 0.975, 0.000184, 0.683, 0.376, 0.4259, 0.3756, 0.4174, 0.3838, 0.4131, 0.3749, 0.4221, 0.3674, 0.4655, 0.355, 0.4542, 0.3622, 0.4394, 0.3446, 0.4646, 0.3371, 0.4607, 0.4004, 0.4617, 0.3997, 0.4627, 0.4007, 0.4622, 0.4011, 0.4624, 0.3972, 0.4627, 0.3956, 0.4634, 0.3959, 0.4632, 0.3972, 0.4749, 0.3936, 0.4767, 0.3967, 0.476, 0.3981, 0.4747, 0.3941, 0.4637, 0.3949, 0.4656, 0.3942, 0.4656, 0.3952, 0.464, 0.3958, 0.4721, 0.3941, 0.4749, 0.3936, 0.4747, 0.3941, 0.4711, 0.3952, 0.4687, 0.3936, 0.4721, 0.3941, 0.4711, 0.3952, 0.4683, 0.3943, 0.4656, 0.3942, 0.4687, 0.3936, 0.4683, 0.3943, 0.4656, 0.3952, 0.4793, 0.4061, 0.4743, 0.4083, 0.4727, 0.4057, 0.4755, 0.4037, 0.4658, 0.4088, 0.4637, 0.4085, 0.4649, 0.405, 0.4675, 0.4055, 0.479, 0.4036, 0.4785, 0.4041, 0.478, 0.4027, 0.4784, 0.4023, 0.4627, 0.3956, 0.4637, 0.3949, 0.464, 0.3958, 0.4634, 0.3959, 0.4602, 0.4044, 0.4595, 0.4012, 0.4618, 0.4015, 0.4624, 0.4044, 0.4683, 0.3914, 0.4723, 0.391, 0.473, 0.3926, 0.469, 0.3931, 0.4723, 0.391, 0.4736, 0.3913, 0.4753, 0.3934, 0.473, 0.3926, 0.4944, 0.3997, 0.4912, 0.4004, 0.4904, 0.3971, 0.4929, 0.3962, 0.4626, 0.3922, 0.4651, 0.3923, 0.4655, 0.3929, 0.4629, 0.3938, 0.4643, 0.3971, 0.4648, 0.3986, 0.4628, 0.399, 0.4632, 0.3972, 0.464, 0.3958, 0.4643, 0.3971, 0.4632, 0.3972, 0.4634, 0.3959, 0.4656, 0.3952, 0.4662, 0.3965, 0.4643, 0.3971, 0.464, 0.3958, 0.4662, 0.3965, 0.4667, 0.3994, 0.4648, 0.3986, 0.4643, 0.3971, 0.4685, 0.3989, 0.4685, 0.397, 0.4701, 0.3966, 0.4705, 0.3993, 0.4685, 0.397, 0.4683, 0.3943, 0.4711, 0.3952, 0.4701, 0.3966, 0.4662, 0.3965, 0.4656, 0.3952, 0.4683, 0.3943, 0.4685, 0.397, 0.4667, 0.3994, 0.4662, 0.3965, 0.4685, 0.397, 0.4685, 0.3989, 0.4705, 0.3993, 0.4701, 0.3966, 0.4732, 0.3977, 0.4724, 0.4, 0.4701, 0.3966, 0.4711, 0.3952, 0.4747, 0.3941, 0.4732, 0.3977, 0.4724, 0.4, 0.4732, 0.3977, 0.4743, 0.3994, 0.4744, 0.4005, 0.4732, 0.3977, 0.4747, 0.3941, 0.476, 0.3981, 0.4743, 0.3994, 0.4667, 0.3994, 0.4685, 0.3989, 0.4677, 0.4011, 0.4662, 0.4008, 0.4724, 0.4, 0.4744, 0.4005, 0.4742, 0.4011, 0.4725, 0.4011, 0.4749, 0.4007, 0.4749, 0.3997, 0.4757, 0.4, 0.4752, 0.4009, 0.4623, 0.3993, 0.4624, 0.3972, 0.4632, 0.3972, 0.4628, 0.399, 0.4724, 0.405, 0.4699, 0.4044, 0.4699, 0.4034, 0.4722, 0.4044, 0.4654, 0.4037, 0.4632, 0.4036, 0.4639, 0.4029, 0.4659, 0.4025, 0.4699, 0.4044, 0.4677, 0.4042, 0.4678, 0.403, 0.4699, 0.4034, 0.3358, 0.8449, 0.3358, 0.9735, 0.3247, 0.9393, 0.3194, 0.9374, 0.4677, 0.4042, 0.4654, 0.4037, 0.4659, 0.4025, 0.4678, 0.403, 0.4748, 0.4034, 0.4724, 0.405, 0.4722, 0.4044, 0.4742, 0.403, 0.4741, 0.402, 0.4721, 0.4024, 0.4725, 0.4011, 0.4742, 0.4011, 0.2343, 0.8655, 0.2552, 0.9203, 0.2039, 0.9051, 0.1949, 0.8831, 0.4661, 0.4016, 0.4644, 0.4015, 0.4648, 0.4002, 0.4662, 0.4008, 0.4706, 0.4023, 0.4678, 0.402, 0.4677, 0.4011, 0.4713, 0.4014, 0.4678, 0.402, 0.4661, 0.4016, 0.4662, 0.4008, 0.4677, 0.4011, 0.4644, 0.4015, 0.4633, 0.4, 0.4635, 0.3998, 0.4648, 0.4002, 0.4743, 0.4083, 0.4706, 0.4096, 0.4699, 0.4055, 0.4727, 0.4057, 0.4748, 0.4012, 0.4749, 0.4007, 0.4752, 0.4009, 0.4752, 0.4012, 0.4623, 0.3993, 0.4628, 0.399, 0.4635, 0.3998, 0.4633, 0.4, 0.4628, 0.399, 0.4648, 0.3986, 0.4648, 0.4002, 0.4635, 0.3998, 0.5552, 0.4613, 0.5433, 0.4249, 0.5606, 0.4216, 0.5767, 0.4385, 0.5433, 0.6252, 0.5552, 0.4613, 0.5767, 0.4385, 0.8102, 0.8415, 0.426, 0.5941, 0.5433, 0.6252, 0.8102, 0.8415, 0.2566, 0.8445, 0.3502, 0.4829, 0.426, 0.5941, 0.2566, 0.8445, 0.2927, 0.4783, 0.4037, 0.3989, 0.3896, 0.4088, 0.3777, 0.3957, 0.398, 0.3893, 0.07417, 0.9506, 0.000184, 0.9558, 0.02471, 0.931, 0.06683, 0.9281, 0.2927, 0.4783, 0.2566, 0.8445, 0.000184, 0.0001841, 0.3179, 0.3443, 0.4561, 0.8753, 0.3731, 0.8753, 0.3361, 0.8586, 0.494, 0.9046, 0.3777, 0.3957, 0.2927, 0.4783, 0.3179, 0.3443, 0.3715, 0.366, 0.5767, 0.4385, 0.5606, 0.4216, 0.571, 0.3963, 0.683, 0.376, 0.3896, 0.4088, 0.3502, 0.4829, 0.2927, 0.4783, 0.3777, 0.3957, 0.8102, 0.8415, 0.5767, 0.4385, 0.683, 0.376, 0.975, 0.000184, 0.4312, 0.2168, 0.3771, 0.3117, 0.3179, 0.3443, 0.000184, 0.0001841, 0.4318, 0.4177, 0.4326, 0.4396, 0.3926, 0.4652, 0.4024, 0.4163, 0.5149, 0.24, 0.4312, 0.2168, 0.000184, 0.0001841, 0.975, 0.000184, 0.3897, 0.36, 0.4131, 0.3749, 0.3928, 0.3819, 0.3715, 0.366, 0.6324, 0.858, 0.6438, 0.8652, 0.6391, 0.8813, 0.6283, 0.8889, 0.6241, 0.8449, 0.6603, 0.8575, 0.6438, 0.8652, 0.6324, 0.858, 0.6188, 0.9295, 0.5997, 0.9269, 0.6162, 0.8925, 0.6283, 0.8889, 0.6603, 0.8575, 0.6579, 0.9262, 0.6391, 0.8813, 0.6438, 0.8652, 0.5575, 0.8906, 0.5374, 0.874, 0.5355, 0.8636, 0.5624, 0.8643, 0.5762, 0.9322, 0.4944, 0.9348, 0.5374, 0.874, 0.5575, 0.8906, 0.5762, 0.8449, 0.5762, 0.9322, 0.5575, 0.8906, 0.5624, 0.8643, 0.4944, 0.9348, 0.4944, 0.8552, 0.5355, 0.8636, 0.5374, 0.874, 0.065, 0.9234, 0.06683, 0.9281, 0.02471, 0.931, 0.03094, 0.8998, 0.1202, 0.9101, 0.07417, 0.9506, 0.06683, 0.9281, 0.065, 0.9234, 0.0001841, 0.8449, 0.1202, 0.9101, 0.065, 0.9234, 0.03094, 0.8998, 0.000184, 0.9558, 0.0001841, 0.8449, 0.03094, 0.8998, 0.02471, 0.931, 0.1857, 0.8987, 0.182, 0.8758, 0.1949, 0.8831, 0.2039, 0.9051, 0.2034, 0.8449, 0.2343, 0.8655, 0.1949, 0.8831, 0.182, 0.8758, 0.1206, 0.9071, 0.1635, 0.8449, 0.1642, 0.8776, 0.174, 0.8934, 0.1868, 0.9405, 0.1206, 0.9071, 0.174, 0.8934, 0.1857, 0.8987, 0.3214, 0.9475, 0.3152, 0.9399, 0.3194, 0.9374, 0.3247, 0.9393, 0.2555, 0.9998, 0.2814, 0.878, 0.3102, 0.9427, 0.3087, 0.9544, 0.3096, 0.9973, 0.2555, 0.9998, 0.3087, 0.9544, 0.3214, 0.9475, 0.3005, 0.8572, 0.3358, 0.8449, 0.3194, 0.9374, 0.3152, 0.9399, 0.4173, 0.8459, 0.494, 0.9046, 0.3361, 0.8586, 0.3773, 0.8581, 0.4489, 0.8485, 0.4561, 0.8753, 0.494, 0.9046, 0.4173, 0.8459, 0.3731, 0.8753, 0.3992, 0.8449, 0.3773, 0.8581, 0.3361, 0.8586, 0.3992, 0.8449, 0.4489, 0.8485, 0.4173, 0.8459, 0.3773, 0.8581, 0.6579, 0.9262, 0.6188, 0.9295, 0.6283, 0.8889, 0.6391, 0.8813, 0.5765, 0.8449, 0.6241, 0.8449, 0.6324, 0.858, 0.5962, 0.8537, 0.5962, 0.8537, 0.6324, 0.858, 0.6283, 0.8889, 0.6162, 0.8925, 0.742, 0.9194, 0.6776, 0.9194, 0.6929, 0.8984, 0.7131, 0.8953, 0.4826, 0.4135, 0.4873, 0.4119, 0.4908, 0.4128, 0.4873, 0.4158, 0.4873, 0.4119, 0.488, 0.4043, 0.4916, 0.4048, 0.4908, 0.4128, 0.471, 0.4339, 0.4709, 0.4321, 0.4853, 0.4242, 0.4941, 0.4348, 0.4809, 0.3822, 0.4846, 0.3756, 0.487, 0.3795, 0.4832, 0.3843, 0.4723, 0.3829, 0.4712, 0.3804, 0.4764, 0.3814, 0.4752, 0.3824, 0.4615, 0.382, 0.4603, 0.3784, 0.4668, 0.3783, 0.467, 0.3811, 0.467, 0.3811, 0.4668, 0.3783, 0.4712, 0.3804, 0.4723, 0.3829, 0.4591, 0.3746, 0.4603, 0.3784, 0.4554, 0.3843, 0.4526, 0.3822, 0.4526, 0.3822, 0.4554, 0.3843, 0.4522, 0.3901, 0.4493, 0.3901, 0.4569, 0.4194, 0.4523, 0.424, 0.4469, 0.416, 0.4504, 0.4135, 0.4437, 0.3924, 0.4493, 0.3901, 0.4522, 0.3901, 0.4461, 0.3928, 0.441, 0.4024, 0.4437, 0.3924, 0.4461, 0.3928, 0.4444, 0.4039, 0.4509, 0.4274, 0.4523, 0.424, 0.4597, 0.4303, 0.4553, 0.4391, 0.4504, 0.4135, 0.4469, 0.416, 0.4444, 0.4039, 0.447, 0.4049, 0.6897, 0.8729, 0.7112, 0.8727, 0.7131, 0.8953, 0.6929, 0.8984, 0.6607, 0.8449, 0.7295, 0.8522, 0.7112, 0.8727, 0.6897, 0.8729, 0.7295, 0.8522, 0.742, 0.9194, 0.7131, 0.8953, 0.7112, 0.8727, 0.6776, 0.9194, 0.6607, 0.8449, 0.6897, 0.8729, 0.6929, 0.8984, 0.5294, 0.4049, 0.5407, 0.4016, 0.5461, 0.4084, 0.5371, 0.4139, 0.5196, 0.3981, 0.5087, 0.3943, 0.512, 0.3891, 0.5218, 0.3927, 0.8793, 0.8449, 0.8823, 0.9174, 0.8578, 0.8922, 0.8618, 0.8688, 0.5218, 0.3927, 0.512, 0.3891, 0.5148, 0.3812, 0.535, 0.3811, 0.5407, 0.4016, 0.5218, 0.3927, 0.535, 0.3811, 0.5421, 0.3878, 0.5294, 0.4049, 0.5196, 0.3981, 0.5218, 0.3927, 0.5407, 0.4016, 0.5061, 0.3822, 0.5053, 0.388, 0.5004, 0.3876, 0.5006, 0.3836, 0.5524, 0.3683, 0.571, 0.3963, 0.55, 0.3986, 0.5421, 0.3878, 0.5141, 0.3701, 0.5392, 0.3615, 0.535, 0.3811, 0.5148, 0.3812, 0.5077, 0.4169, 0.5088, 0.4114, 0.5154, 0.4041, 0.5179, 0.4091, 0.4759, 0.401, 0.4764, 0.4015, 0.4755, 0.4022, 0.4753, 0.4016, 0.4774, 0.4011, 0.4771, 0.4019, 0.4764, 0.4015, 0.4764, 0.4004, 0.4804, 0.3998, 0.4774, 0.4011, 0.4764, 0.4004, 0.4798, 0.3989, 0.4759, 0.4003, 0.4759, 0.401, 0.4752, 0.4009, 0.4757, 0.4, 0.4781, 0.3985, 0.4759, 0.4003, 0.4757, 0.4, 0.4768, 0.399, 0.4771, 0.4019, 0.478, 0.4027, 0.4762, 0.4024, 0.4759, 0.4023, 0.4755, 0.4028, 0.4749, 0.4026, 0.4755, 0.4022, 0.4759, 0.4023, 0.482, 0.4015, 0.479, 0.4036, 0.4784, 0.4023, 0.481, 0.4006, 0.8826, 0.8449, 0.9378, 0.8487, 0.9237, 0.865, 0.899, 0.8603, 0.4786, 0.3964, 0.478, 0.3956, 0.4793, 0.3948, 0.4797, 0.3954, 0.4856, 0.4013, 0.4845, 0.3998, 0.4849, 0.3976, 0.4861, 0.3985, 0.4873, 0.3723, 0.4917, 0.3688, 0.4917, 0.3759, 0.489, 0.3775, 0.4833, 0.4027, 0.4796, 0.4052, 0.479, 0.4036, 0.482, 0.4015, 0.4748, 0.4034, 0.4742, 0.403, 0.4749, 0.4026, 0.4755, 0.4028, 0.4742, 0.4011, 0.4744, 0.4005, 0.4749, 0.4007, 0.4748, 0.4012, 0.4744, 0.4005, 0.4743, 0.3994, 0.4749, 0.3997, 0.4749, 0.4007, 0.4796, 0.4052, 0.4793, 0.4061, 0.4785, 0.4041, 0.479, 0.4036, 0.4793, 0.4061, 0.4755, 0.4037, 0.476, 0.4029, 0.4785, 0.4041, 0.4743, 0.3994, 0.476, 0.3981, 0.4765, 0.3986, 0.4749, 0.3997, 0.4741, 0.402, 0.4742, 0.4011, 0.4748, 0.4012, 0.4748, 0.4018, 0.4742, 0.403, 0.4741, 0.402, 0.4748, 0.4018, 0.4749, 0.4026, 0.476, 0.3981, 0.4767, 0.3967, 0.4773, 0.3975, 0.4765, 0.3986, 0.4765, 0.3986, 0.4773, 0.3975, 0.4781, 0.3985, 0.4768, 0.399, 0.4798, 0.3989, 0.4764, 0.4004, 0.4759, 0.4003, 0.4781, 0.3985, 0.4764, 0.4004, 0.4764, 0.4015, 0.4759, 0.401, 0.4759, 0.4003, 0.4752, 0.4009, 0.4759, 0.401, 0.4753, 0.4016, 0.4752, 0.4012, 0.2552, 0.9203, 0.1868, 0.9405, 0.1857, 0.8987, 0.2039, 0.9051, 0.1635, 0.8449, 0.2034, 0.8449, 0.182, 0.8758, 0.1642, 0.8776, 0.174, 0.8934, 0.1642, 0.8776, 0.182, 0.8758, 0.1857, 0.8987, 0.4617, 0.3997, 0.4623, 0.3993, 0.4633, 0.4, 0.4627, 0.4007, 0.4639, 0.4029, 0.4627, 0.4007, 0.4633, 0.4, 0.4644, 0.4015, 0.4678, 0.403, 0.4659, 0.4025, 0.4661, 0.4016, 0.4678, 0.402, 0.4699, 0.4034, 0.4678, 0.403, 0.4678, 0.402, 0.4706, 0.4023, 0.4659, 0.4025, 0.4639, 0.4029, 0.4644, 0.4015, 0.4661, 0.4016, 0.4742, 0.403, 0.4722, 0.4044, 0.4721, 0.4024, 0.4741, 0.402, 0.4617, 0.3997, 0.4616, 0.3972, 0.4624, 0.3972, 0.4623, 0.3993, 0.4609, 0.395, 0.4629, 0.3938, 0.4637, 0.3949, 0.4627, 0.3956, 0.4655, 0.3929, 0.469, 0.3931, 0.4687, 0.3936, 0.4656, 0.3942, 0.469, 0.3931, 0.473, 0.3926, 0.4721, 0.3941, 0.4687, 0.3936, 0.473, 0.3926, 0.4753, 0.3934, 0.4749, 0.3936, 0.4721, 0.3941, 0.4629, 0.3938, 0.4655, 0.3929, 0.4656, 0.3942, 0.4637, 0.3949, 0.4773, 0.3933, 0.4775, 0.3931, 0.4791, 0.3929, 0.479, 0.393, 0.4616, 0.3972, 0.4609, 0.395, 0.4627, 0.3956, 0.4624, 0.3972, 0.3361, 0.905, 0.3812, 0.905, 0.3703, 0.9182, 0.3518, 0.9155, 0.3518, 0.9155, 0.3703, 0.9182, 0.3709, 0.9343, 0.3524, 0.9316, 0.3416, 0.9448, 0.3361, 0.905, 0.3518, 0.9155, 0.3524, 0.9316, 0.3812, 0.905, 0.3866, 0.9448, 0.3709, 0.9343, 0.3703, 0.9182, 0.3866, 0.9448, 0.3416, 0.9448, 0.3524, 0.9316, 0.3709, 0.9343, 0.8421, 0.8799, 0.8618, 0.8688, 0.8578, 0.8922, 0.8351, 0.8962, 0.8823, 0.9174, 0.8118, 0.9174, 0.8351, 0.8962, 0.8578, 0.8922, 0.8147, 0.8619, 0.8793, 0.8449, 0.8618, 0.8688, 0.8421, 0.8799, 0.8118, 0.9174, 0.8147, 0.8619, 0.8421, 0.8799, 0.8351, 0.8962, 0.4784, 0.3915, 0.4777, 0.3897, 0.4818, 0.3911, 0.4816, 0.3922, 0.499, 0.3797, 0.5006, 0.3836, 0.4943, 0.3861, 0.4937, 0.3852, 0.4777, 0.3897, 0.4784, 0.388, 0.4828, 0.3902, 0.4818, 0.3911, 0.482, 0.3845, 0.4832, 0.3843, 0.4874, 0.3887, 0.4864, 0.3889, 0.4797, 0.3954, 0.4793, 0.3948, 0.4815, 0.3937, 0.4816, 0.394, 0.4819, 0.3967, 0.4814, 0.3963, 0.4822, 0.3942, 0.4825, 0.3944, 0.4861, 0.3985, 0.4849, 0.3976, 0.4836, 0.3934, 0.4847, 0.3933, 0.4929, 0.3962, 0.4904, 0.3971, 0.4877, 0.3912, 0.4894, 0.3902, 0.4803, 0.3959, 0.4797, 0.3954, 0.4816, 0.394, 0.4817, 0.3943, 0.4948, 0.3942, 0.4929, 0.3962, 0.4894, 0.3902, 0.4908, 0.3888, 0.4917, 0.3759, 0.4929, 0.3784, 0.4925, 0.3849, 0.4915, 0.3843, 0.4793, 0.3948, 0.479, 0.393, 0.4814, 0.3929, 0.4815, 0.3937, 0.4967, 0.3921, 0.4948, 0.3942, 0.4908, 0.3888, 0.4925, 0.3885, 0.4832, 0.3843, 0.487, 0.3795, 0.4891, 0.3859, 0.4874, 0.3887, 0.4849, 0.3976, 0.4838, 0.3976, 0.4831, 0.3942, 0.4836, 0.3934, 0.476, 0.3872, 0.4783, 0.3834, 0.4808, 0.3848, 0.4784, 0.388, 0.4838, 0.3976, 0.4833, 0.3993, 0.4831, 0.3988, 0.4833, 0.3977, 0.4795, 0.3827, 0.4809, 0.3822, 0.4832, 0.3843, 0.482, 0.3845, 0.4917, 0.3688, 0.4944, 0.3732, 0.4929, 0.3784, 0.4917, 0.3759, 0.4884, 0.4005, 0.4856, 0.4013, 0.4861, 0.3985, 0.4881, 0.3975, 0.5042, 0.3754, 0.5061, 0.3822, 0.5006, 0.3836, 0.499, 0.3797, 0.4793, 0.397, 0.4786, 0.3964, 0.4797, 0.3954, 0.4803, 0.3959, 0.4783, 0.3834, 0.4795, 0.3827, 0.482, 0.3845, 0.4808, 0.3848, 0.4944, 0.3732, 0.5042, 0.3754, 0.499, 0.3797, 0.4929, 0.3784, 0.4971, 0.3974, 0.4944, 0.3997, 0.4929, 0.3962, 0.4948, 0.3942, 0.4763, 0.3914, 0.4754, 0.3893, 0.4777, 0.3897, 0.4784, 0.3915, 0.4828, 0.3902, 0.4854, 0.3891, 0.4862, 0.3921, 0.4847, 0.3933, 0.4864, 0.3889, 0.4874, 0.3887, 0.4894, 0.3902, 0.4877, 0.3912, 0.4894, 0.3902, 0.4874, 0.3887, 0.4891, 0.3859, 0.4908, 0.3888, 0.4828, 0.3902, 0.4847, 0.3933, 0.4836, 0.3934, 0.4818, 0.3911, 0.4929, 0.3863, 0.4937, 0.3852, 0.4943, 0.3861, 0.494, 0.387, 0.4919, 0.3872, 0.4903, 0.3851, 0.4915, 0.3843, 0.4929, 0.3863, 0.4929, 0.3863, 0.4915, 0.3843, 0.4925, 0.3849, 0.4937, 0.3852, 0.4816, 0.3922, 0.4827, 0.3933, 0.4821, 0.3933, 0.4814, 0.3928, 0.4854, 0.3891, 0.4864, 0.3889, 0.4877, 0.3912, 0.4862, 0.3921, 0.4919, 0.3872, 0.4929, 0.3863, 0.494, 0.387, 0.4932, 0.3878, 0.4826, 0.3939, 0.4831, 0.3942, 0.4828, 0.3946, 0.4825, 0.3944, 0.4816, 0.394, 0.4822, 0.3937, 0.4822, 0.3942, 0.4817, 0.3943, 0.4815, 0.3937, 0.4821, 0.3933, 0.4822, 0.3937, 0.4816, 0.394, 0.4827, 0.3933, 0.4836, 0.3934, 0.4831, 0.3942, 0.4826, 0.3939, 0.4814, 0.3928, 0.4821, 0.3933, 0.4815, 0.3937, 0.4814, 0.3929, 0.4838, 0.3976, 0.4827, 0.3972, 0.4828, 0.3946, 0.4831, 0.3942, 0.4929, 0.3784, 0.499, 0.3797, 0.4937, 0.3852, 0.4925, 0.3849, 0.5006, 0.3836, 0.5004, 0.3876, 0.494, 0.387, 0.4943, 0.3861, 0.4808, 0.3848, 0.482, 0.3845, 0.4864, 0.3889, 0.4854, 0.3891, 0.4904, 0.3971, 0.4881, 0.3975, 0.4862, 0.3921, 0.4877, 0.3912, 0.4881, 0.3975, 0.4861, 0.3985, 0.4847, 0.3933, 0.4862, 0.3921, 0.4814, 0.3963, 0.4803, 0.3959, 0.4817, 0.3943, 0.4822, 0.3942, 0.489, 0.3775, 0.4917, 0.3759, 0.4915, 0.3843, 0.4903, 0.3851, 0.479, 0.393, 0.4791, 0.3929, 0.4814, 0.3928, 0.4814, 0.3929, 0.4987, 0.3902, 0.4967, 0.3921, 0.4925, 0.3885, 0.4932, 0.3878, 0.4784, 0.388, 0.4808, 0.3848, 0.4854, 0.3891, 0.4828, 0.3902, 0.5004, 0.3876, 0.4987, 0.3902, 0.4932, 0.3878, 0.494, 0.387, 0.487, 0.3795, 0.489, 0.3775, 0.4903, 0.3851, 0.4891, 0.3859, 0.4908, 0.3888, 0.4919, 0.3872, 0.4932, 0.3878, 0.4925, 0.3885, 0.4908, 0.3888, 0.4891, 0.3859, 0.4903, 0.3851, 0.4919, 0.3872, 0.4846, 0.3756, 0.4873, 0.3723, 0.489, 0.3775, 0.487, 0.3795, 0.5179, 0.4091, 0.5154, 0.4041, 0.5196, 0.3981, 0.5294, 0.4049, 0.5154, 0.4041, 0.5041, 0.3977, 0.5087, 0.3943, 0.5196, 0.3981, 0.5179, 0.4091, 0.5294, 0.4049, 0.5371, 0.4139, 0.532, 0.4159, 0.4024, 0.4163, 0.3926, 0.4652, 0.3502, 0.4829, 0.3896, 0.4088, 0.4071, 0.4032, 0.4024, 0.4163, 0.3896, 0.4088, 0.4037, 0.3989, 0.3926, 0.4652, 0.4535, 0.5127, 0.426, 0.5941, 0.3502, 0.4829, 0.4535, 0.5127, 0.4936, 0.5187, 0.5433, 0.6252, 0.426, 0.5941, 0.4936, 0.5187, 0.5298, 0.4687, 0.5552, 0.4613, 0.5433, 0.6252, 0.5298, 0.4687, 0.5319, 0.4225, 0.5433, 0.4249, 0.5552, 0.4613, 0.4547, 0.3721, 0.4457, 0.3775, 0.4442, 0.3725, 0.4546, 0.3674, 0.4392, 0.3771, 0.4347, 0.3836, 0.4308, 0.3801, 0.4379, 0.3749, 0.5606, 0.4216, 0.5433, 0.4249, 0.5371, 0.4139, 0.5461, 0.4084, 0.4744, 0.3688, 0.466, 0.3681, 0.4656, 0.3625, 0.475, 0.363, 0.4174, 0.3838, 0.4169, 0.3904, 0.4037, 0.3989, 0.398, 0.3893, 0.4803, 0.3704, 0.4744, 0.3688, 0.475, 0.363, 0.4833, 0.3653, 0.4347, 0.3836, 0.4162, 0.3979, 0.4169, 0.3904, 0.4308, 0.3801, 0.466, 0.3681, 0.4547, 0.3721, 0.4546, 0.3674, 0.4656, 0.3625, 0.4457, 0.3775, 0.4392, 0.3771, 0.4379, 0.3749, 0.4442, 0.3725, 0.5053, 0.388, 0.5028, 0.3918, 0.4987, 0.3902, 0.5004, 0.3876, 0.4821, 0.3933, 0.4827, 0.3933, 0.4826, 0.3939, 0.4822, 0.3937, 0.4822, 0.3937, 0.4826, 0.3939, 0.4825, 0.3944, 0.4822, 0.3942, 0.4818, 0.3911, 0.4836, 0.3934, 0.4827, 0.3933, 0.4816, 0.3922, 0.4775, 0.3931, 0.4763, 0.3914, 0.4784, 0.3915, 0.4791, 0.3929, 0.4827, 0.3972, 0.4819, 0.3967, 0.4825, 0.3944, 0.4828, 0.3946, 0.4791, 0.3929, 0.4784, 0.3915, 0.4816, 0.3922, 0.4814, 0.3928, 0.4755, 0.4037, 0.4748, 0.4034, 0.4755, 0.4028, 0.476, 0.4029, 0.476, 0.4029, 0.4755, 0.4028, 0.4759, 0.4023, 0.4762, 0.4024, 0.4764, 0.4015, 0.4771, 0.4019, 0.4759, 0.4023, 0.4755, 0.4022, 0.481, 0.4006, 0.4784, 0.4023, 0.4774, 0.4011, 0.4804, 0.3998, 0.4784, 0.4023, 0.478, 0.4027, 0.4771, 0.4019, 0.4774, 0.4011, 0.2814, 0.878, 0.3005, 0.8572, 0.3152, 0.9399, 0.3102, 0.9427, 0.3358, 0.9735, 0.3096, 0.9973, 0.3214, 0.9475, 0.3247, 0.9393, 0.3087, 0.9544, 0.3102, 0.9427, 0.3152, 0.9399, 0.3214, 0.9475, 0.4755, 0.4037, 0.4727, 0.4057, 0.4724, 0.405, 0.4748, 0.4034, 0.4675, 0.4055, 0.4649, 0.405, 0.4654, 0.4037, 0.4677, 0.4042, 0.4699, 0.4055, 0.4675, 0.4055, 0.4677, 0.4042, 0.4699, 0.4044, 0.4649, 0.405, 0.4624, 0.4044, 0.4632, 0.4036, 0.4654, 0.4037, 0.4727, 0.4057, 0.4699, 0.4055, 0.4699, 0.4044, 0.4724, 0.405, 0.4621, 0.3903, 0.4647, 0.3916, 0.4651, 0.3923, 0.4626, 0.3922, 0.4715, 0.3896, 0.4731, 0.3891, 0.4736, 0.3913, 0.4723, 0.391, 0.4676, 0.3897, 0.4715, 0.3896, 0.4723, 0.391, 0.4683, 0.3914, 0.4595, 0.4012, 0.4607, 0.4004, 0.4622, 0.4011, 0.4618, 0.4015, 0.4599, 0.3967, 0.4595, 0.3942, 0.4603, 0.3946, 0.4608, 0.3969, 0.4595, 0.4012, 0.4599, 0.3967, 0.4608, 0.3969, 0.4607, 0.4004, 0.4595, 0.3942, 0.4621, 0.3903, 0.4626, 0.3922, 0.4603, 0.3946, 0.4647, 0.3916, 0.4676, 0.3897, 0.4683, 0.3914, 0.4651, 0.3923, 0.482, 0.3988, 0.4813, 0.3982, 0.4819, 0.3967, 0.4827, 0.3972, 0.481, 0.4006, 0.4804, 0.3998, 0.4813, 0.3982, 0.482, 0.3988, 0.4753, 0.3934, 0.4736, 0.3913, 0.4763, 0.3914, 0.4775, 0.3931, 0.7557, 0.9143, 0.7424, 0.8535, 0.7692, 0.8712, 0.7715, 0.8956, 0.4803, 0.3704, 0.4833, 0.3653, 0.4873, 0.3723, 0.4846, 0.3756, 0.4736, 0.3913, 0.4731, 0.3891, 0.4754, 0.3893, 0.4763, 0.3914, 0.5, 0.402, 0.4956, 0.4045, 0.4944, 0.3997, 0.4971, 0.3974, 0.4958, 0.3615, 0.5141, 0.3701, 0.5042, 0.3754, 0.4944, 0.3732, 0.4752, 0.3824, 0.4764, 0.3814, 0.4795, 0.3827, 0.4783, 0.3834, 0.4781, 0.3985, 0.4773, 0.3975, 0.4786, 0.3964, 0.4793, 0.397, 0.5141, 0.3701, 0.5148, 0.3812, 0.5061, 0.3822, 0.5042, 0.3754, 0.488, 0.4043, 0.4846, 0.4043, 0.4856, 0.4013, 0.4884, 0.4005, 0.487, 0.3594, 0.4958, 0.3615, 0.4944, 0.3732, 0.4917, 0.3688, 0.4764, 0.3814, 0.4777, 0.3803, 0.4809, 0.3822, 0.4795, 0.3827, 0.482, 0.4015, 0.481, 0.4006, 0.482, 0.3988, 0.4833, 0.3993, 0.4729, 0.3867, 0.4752, 0.3824, 0.4783, 0.3834, 0.476, 0.3872, 0.4749, 0.3936, 0.4753, 0.3934, 0.4775, 0.3931, 0.4773, 0.3933, 0.4833, 0.3653, 0.487, 0.3594, 0.4917, 0.3688, 0.4873, 0.3723, 0.4846, 0.4043, 0.4833, 0.4027, 0.4845, 0.3998, 0.4856, 0.4013, 0.4773, 0.3975, 0.4767, 0.3967, 0.478, 0.3956, 0.4786, 0.3964, 0.4916, 0.4048, 0.488, 0.4043, 0.4884, 0.4005, 0.4912, 0.4004, 0.5148, 0.3812, 0.512, 0.3891, 0.5053, 0.388, 0.5061, 0.3822, 0.4777, 0.3803, 0.4803, 0.3704, 0.4846, 0.3756, 0.4809, 0.3822, 0.4956, 0.4045, 0.4916, 0.4048, 0.4912, 0.4004, 0.4944, 0.3997, 0.4807, 0.3975, 0.4798, 0.3989, 0.4796, 0.3984, 0.4801, 0.3978, 0.4833, 0.4027, 0.482, 0.4015, 0.4833, 0.3993, 0.4845, 0.3998, 0.4731, 0.3891, 0.4729, 0.3867, 0.476, 0.3872, 0.4754, 0.3893, 0.5087, 0.3943, 0.5041, 0.3977, 0.4998, 0.3943, 0.5028, 0.3918, 0.5041, 0.3977, 0.5, 0.402, 0.4971, 0.3974, 0.4998, 0.3943, 0.4804, 0.3998, 0.4798, 0.3989, 0.4807, 0.3975, 0.4813, 0.3982, 0.4767, 0.3967, 0.4749, 0.3936, 0.4773, 0.3933, 0.478, 0.3956, 0.7692, 0.8712, 0.787, 0.8745, 0.7924, 0.8943, 0.7715, 0.8956, 0.7424, 0.8535, 0.8115, 0.8449, 0.787, 0.8745, 0.7692, 0.8712, 0.8115, 0.8449, 0.8115, 0.9189, 0.7924, 0.8943, 0.787, 0.8745, 0.8115, 0.9189, 0.7557, 0.9143, 0.7715, 0.8956, 0.7924, 0.8943, 0.9214, 0.8944, 0.8967, 0.8897, 0.899, 0.8603, 0.9237, 0.865, 0.9378, 0.8487, 0.9378, 0.9098, 0.9214, 0.8944, 0.9237, 0.865, 0.8826, 0.906, 0.8826, 0.8449, 0.899, 0.8603, 0.8967, 0.8897, 0.9378, 0.9098, 0.8826, 0.906, 0.8967, 0.8897, 0.9214, 0.8944, 0.4831, 0.3988, 0.4825, 0.3984, 0.4829, 0.3977, 0.4833, 0.3977, 0.4827, 0.3972, 0.4838, 0.3976, 0.4833, 0.3977, 0.4829, 0.3977, 0.482, 0.3988, 0.4827, 0.3972, 0.4829, 0.3977, 0.4825, 0.3984, 0.4833, 0.3993, 0.482, 0.3988, 0.4825, 0.3984, 0.4831, 0.3988, 0.4796, 0.3984, 0.4789, 0.3981, 0.4795, 0.3975, 0.4801, 0.3978, 0.4793, 0.397, 0.4807, 0.3975, 0.4801, 0.3978, 0.4795, 0.3975, 0.4798, 0.3989, 0.4781, 0.3985, 0.4789, 0.3981, 0.4796, 0.3984, 0.4781, 0.3985, 0.4793, 0.397, 0.4795, 0.3975, 0.4789, 0.3981])
me_cube_001.materials.append(mat_cascademat)
me_cube_001.use_remesh_preserve_volume = False
me_cube_001.use_remesh_preserve_attributes = False
me_cube_001.use_mirror_vertex_groups = False
me_cube_001.update()
me_cylinder = bpy.data.meshes.new('Cylinder')
me_cylinder.from_pydata([(-9.341e-08, 2.7, -0.7249), (1.033, 2.494, -0.7249), (1.909, 1.909, -0.7249), (2.494, 1.033, -0.7249), (2.7, -5.498e-08, -0.7249), (2.494, -1.033, -0.7249), (1.909, -1.909, -0.7249), (1.033, -2.494, -0.7249), (3.143e-07, -2.7, -0.7249), (-1.033, -2.494, -0.7249), (-1.909, -1.909, -0.7249), (-2.494, -1.033, -0.7249), (-2.7, 9.524e-08, -0.7249), (-2.494, 1.033, -0.7249), (-1.909, 1.909, -0.7249), (-1.033, 2.494, -0.7249), (-9.341e-08, 2.7, -1.179), (1.033, 2.494, -1.179), (1.909, 1.909, -1.179), (2.494, 1.033, -1.179), (2.7, -5.498e-08, -1.179), (2.494, -1.033, -1.179), (1.909, -1.909, -1.179), (1.033, -2.494, -1.179), (3.143e-07, -2.7, -1.179), (-1.033, -2.494, -1.179), (-1.909, -1.909, -1.179), (-2.494, -1.033, -1.179), (-2.7, 9.524e-08, -1.179), (-2.494, 1.033, -1.179), (-1.909, 1.909, -1.179), (-1.033, 2.494, -1.179), (-6.968e-08, 2.063, -0.7249), (0.7895, 1.906, -0.7249), (1.459, 1.459, -0.7249), (1.906, 0.7895, -0.7249), (2.063, -2.002e-08, -0.7249), (1.906, -0.7895, -0.7249), (1.459, -1.459, -0.7249), (0.7895, -1.906, -0.7249), (2.418e-07, -2.063, -0.7249), (-0.7895, -1.906, -0.7249), (-1.459, -1.459, -0.7249), (-1.906, -0.7895, -0.7249), (-2.063, 9.476e-08, -0.7249), (-1.906, 0.7895, -0.7249), (-1.459, 1.459, -0.7249), (-0.7895, 1.906, -0.7249), (-6.968e-08, 2.063, -1.179), (0.7895, 1.906, -1.179), (1.459, 1.459, -1.179), (1.906, 0.7895, -1.179), (2.063, -2.002e-08, -1.179), (1.906, -0.7895, -1.179), (1.459, -1.459, -1.179), (0.7895, -1.906, -1.179), (2.418e-07, -2.063, -1.179), (-0.7895, -1.906, -1.179), (-1.459, -1.459, -1.179), (-1.906, -0.7895, -1.179), (-2.063, 9.476e-08, -1.179), (-1.906, 0.7895, -1.179), (-1.459, 1.459, -1.179), (-0.7895, 1.906, -1.179), (-9.341e-08, 2.7, 1.075), (1.033, 2.494, 1.075), (1.909, 1.909, 1.075), (2.494, 1.033, 1.075), (2.7, -5.498e-08, 1.075), (2.494, -1.033, 1.075), (1.909, -1.909, 1.075), (1.033, -2.494, 1.075), (3.143e-07, -2.7, 1.075), (-1.033, -2.494, 1.075), (-1.909, -1.909, 1.075), (-2.494, -1.033, 1.075), (-2.7, 9.524e-08, 1.075), (-2.494, 1.033, 1.075), (-1.909, 1.909, 1.075), (-1.033, 2.494, 1.075), (-9.341e-08, 2.7, 0.6215), (1.033, 2.494, 0.6215), (1.909, 1.909, 0.6215), (2.494, 1.033, 0.6215), (2.7, -5.498e-08, 0.6215), (2.494, -1.033, 0.6215), (1.909, -1.909, 0.6215), (1.033, -2.494, 0.6215), (3.143e-07, -2.7, 0.6215), (-1.033, -2.494, 0.6215), (-1.909, -1.909, 0.6215), (-2.494, -1.033, 0.6215), (-2.7, 9.524e-08, 0.6215), (-2.494, 1.033, 0.6215), (-1.909, 1.909, 0.6215), (-1.033, 2.494, 0.6215), (-6.968e-08, 2.063, 1.075), (0.7895, 1.906, 1.075), (1.459, 1.459, 1.075), (1.906, 0.7895, 1.075), (2.063, -2.002e-08, 1.075), (1.906, -0.7895, 1.075), (1.459, -1.459, 1.075), (0.7895, -1.906, 1.075), (2.418e-07, -2.063, 1.075), (-0.7895, -1.906, 1.075), (-1.459, -1.459, 1.075), (-1.906, -0.7895, 1.075), (-2.063, 9.476e-08, 1.075), (-1.906, 0.7895, 1.075), (-1.459, 1.459, 1.075), (-0.7895, 1.906, 1.075), (-6.968e-08, 2.063, 0.6215), (0.7895, 1.906, 0.6215), (1.459, 1.459, 0.6215), (1.906, 0.7895, 0.6215), (2.063, -2.002e-08, 0.6215), (1.906, -0.7895, 0.6215), (1.459, -1.459, 0.6215), (0.7895, -1.906, 0.6215), (2.418e-07, -2.063, 0.6215), (-0.7895, -1.906, 0.6215), (-1.459, -1.459, 0.6215), (-1.906, -0.7895, 0.6215), (-2.063, 9.476e-08, 0.6215), (-1.906, 0.7895, 0.6215), (-1.459, 1.459, 0.6215), (-0.7895, 1.906, 0.6215), (-0.5705, 2.18, 1.31), (-0.6076, 2.377, 1.31), (-0.5705, 2.18, -1.33), (-0.6076, 2.377, -1.33), (-0.2561, 2.239, 1.31), (-0.2931, 2.436, 1.31), (-0.2561, 2.239, -1.33), (-0.2931, 2.436, -1.33), (-1.956, 1.094, 1.31), (-2.122, 1.204, 1.31), (-1.956, 1.094, -1.33), (-2.122, 1.204, -1.33), (-1.779, 1.36, 1.31), (-1.946, 1.471, 1.31), (-1.779, 1.36, -1.33), (-1.946, 1.471, -1.33), (-2.169, -0.634, 1.31), (-2.367, -0.6646, 1.31), (-2.169, -0.634, -1.33), (-2.367, -0.6646, -1.33), (-2.218, -0.3178, 1.31), (-2.416, -0.3484, 1.31), (-2.218, -0.3178, -1.33), (-2.416, -0.3484, -1.33), (-1.142, -1.959, 1.31), (-1.259, -2.121, 1.31), (-1.142, -1.959, -1.33), (-1.259, -2.121, -1.33), (-1.402, -1.772, 1.31), (-1.519, -1.934, 1.31), (-1.402, -1.772, -1.33), (-1.519, -1.934, -1.33), (0.6025, -2.173, 1.31), (0.6441, -2.369, 1.31), (0.6025, -2.173, -1.33), (0.6441, -2.369, -1.33), (0.2895, -2.24, 1.31), (0.3311, -2.435, 1.31), (0.2895, -2.24, -1.33), (0.3311, -2.435, -1.33), (1.96, -1.098, 1.31), (2.131, -1.202, 1.31), (1.96, -1.098, -1.33), (2.131, -1.202, -1.33), (1.793, -1.371, 1.31), (1.964, -1.475, 1.31), (1.793, -1.371, -1.33), (1.964, -1.475, -1.33), (2.42, 0.3122, 1.31), (2.224, 0.2695, 1.31), (2.42, 0.3122, -1.33), (2.224, 0.2695, -1.33), (2.351, 0.6248, 1.31), (2.156, 0.5822, 1.31), (2.351, 0.6248, -1.33), (2.156, 0.5822, -1.33), (1.506, 1.938, 1.31), (1.396, 1.771, 1.31), (1.506, 1.938, -1.33), (1.396, 1.771, -1.33), (1.239, 2.114, 1.31), (1.129, 1.947, 1.31), (1.239, 2.114, -1.33), (1.129, 1.947, -1.33), (0.1172, 0.3353, 0.2388), (0.2311, 0.2565, 0.2388), (0.3061, 0.1401, 0.2388), (0.3309, 0.00389, 0.2388), (0.3016, -0.1314, 0.2388), (0.2228, -0.2453, 0.2388), (0.1065, -0.3203, 0.2388), (-0.02974, -0.3451, 0.2388), (-0.1651, -0.3159, 0.2388), (-0.2789, -0.2371, 0.2388), (-0.354, -0.1207, 0.2388), (-0.3787, 0.0155, 0.2388), (-0.3495, 0.1508, 0.2388), (-0.2707, 0.2647, 0.2388), (-0.1544, 0.3397, 0.2388), (-0.01813, 0.3645, 0.2388), (0.1172, 0.3353, -0.1624), (0.2311, 0.2565, -0.1624), (0.3061, 0.1401, -0.1624), (0.3309, 0.00389, -0.1624), (0.3016, -0.1314, -0.1624), (0.2228, -0.2453, -0.1624), (0.1065, -0.3203, -0.1624), (-0.02974, -0.3451, -0.1624), (-0.1651, -0.3159, -0.1624), (-0.2789, -0.2371, -0.1624), (-0.354, -0.1207, -0.1624), (-0.3787, 0.0155, -0.1624), (-0.3495, 0.1508, -0.1624), (-0.2707, 0.2647, -0.1624), (-0.1544, 0.3397, -0.1624), (-0.01813, 0.3645, -0.1624), (0.04044, 0.1634, 0.2395), (0.09362, 0.1266, 0.2395), (0.1287, 0.0722, 0.2395), (0.1402, 0.008579, 0.2395), (0.1266, -0.05463, 0.2395), (0.08978, -0.1078, 0.2395), (0.03543, -0.1428, 0.2395), (-0.02819, -0.1544, 0.2395), (-0.0914, -0.1408, 0.2395), (-0.1446, -0.104, 0.2395), (-0.1796, -0.04962, 0.2395), (-0.1912, 0.014, 0.2395), (-0.1775, 0.07721, 0.2395), (-0.1407, 0.1304, 0.2395), (-0.08639, 0.1654, 0.2395), (-0.02277, 0.177, 0.2395), (0.04044, 0.1634, -0.164), (0.09362, 0.1266, -0.164), (0.1287, 0.0722, -0.164), (0.1402, 0.008579, -0.164), (0.1266, -0.05463, -0.164), (0.08921, -0.1076, -0.1652), (0.03543, -0.1428, -0.164), (-0.02819, -0.1544, -0.164), (-0.0914, -0.1408, -0.164), (-0.1446, -0.104, -0.164), (-0.1796, -0.04962, -0.164), (-0.1912, 0.014, -0.164), (-0.1775, 0.07721, -0.164), (-0.1407, 0.1304, -0.164), (-0.08639, 0.1654, -0.164), (-0.02277, 0.177, -0.164), (0.04044, 0.1634, -3.164), (0.09362, 0.1266, -3.164), (0.1287, 0.0722, -3.164), (0.1402, 0.008579, -3.164), (0.1266, -0.05463, -3.164), (0.08921, -0.1076, -3.165), (0.03543, -0.1428, -3.164), (-0.02819, -0.1544, -3.164), (-0.0914, -0.1408, -3.164), (-0.1446, -0.104, -3.164), (-0.1796, -0.04962, -3.164), (-0.1912, 0.014, -3.164), (-0.1775, 0.07721, -3.164), (-0.1407, 0.1304, -3.164), (-0.08639, 0.1654, -3.164), (-0.02277, 0.177, -3.164), (0.04044, 0.1634, 1.539), (0.09362, 0.1266, 1.539), (0.1287, 0.0722, 1.539), (0.1402, 0.008578, 1.539), (0.1266, -0.05463, 1.539), (0.08978, -0.1078, 1.539), (0.03543, -0.1428, 1.539), (-0.02819, -0.1544, 1.539), (-0.0914, -0.1408, 1.539), (-0.1446, -0.104, 1.539), (-0.1796, -0.04962, 1.539), (-0.1912, 0.014, 1.539), (-0.1775, 0.07721, 1.539), (-0.1407, 0.1304, 1.539), (-0.08639, 0.1654, 1.539), (-0.02277, 0.177, 1.539), (0.1172, 0.3353, -0.02869), (0.1172, 0.3353, 0.1051), (0.2311, 0.2565, 0.1051), (0.2311, 0.2565, -0.02869), (0.3061, 0.1401, 0.1051), (0.3061, 0.1401, -0.02869), (0.3309, 0.00389, 0.1051), (0.3309, 0.00389, -0.02869), (0.3016, -0.1314, 0.1051), (0.3016, -0.1314, -0.02869), (0.2228, -0.2453, 0.1051), (0.2228, -0.2453, -0.02869), (0.1065, -0.3203, 0.1051), (0.1065, -0.3203, -0.02869), (-0.02974, -0.3451, 0.1051), (-0.02974, -0.3451, -0.02869), (-0.1651, -0.3159, 0.1051), (-0.1651, -0.3159, -0.02869), (-0.2789, -0.2371, 0.1051), (-0.2789, -0.2371, -0.02869), (-0.354, -0.1207, 0.1051), (-0.354, -0.1207, -0.02869), (-0.3787, 0.0155, 0.1051), (-0.3787, 0.0155, -0.02869), (-0.3495, 0.1508, 0.1051), (-0.3495, 0.1508, -0.02869), (-0.2707, 0.2647, 0.1051), (-0.2707, 0.2647, -0.02869), (-0.1544, 0.3397, 0.1051), (-0.1544, 0.3397, -0.02869), (-0.01813, 0.3645, 0.1051), (-0.01813, 0.3645, -0.02869), (1.212, 1.916, -0.02869), (1.212, 1.916, 0.1051), (1.325, 1.838, 0.1051), (1.325, 1.838, -0.02869), (1.97, -1.225, 0.1051), (1.97, -1.225, -0.02869), (1.891, -1.338, 0.1051), (1.891, -1.338, -0.02869), (-1.255, -1.973, 0.1051), (-1.255, -1.973, -0.02869), (-1.369, -1.895, 0.1051), (-1.369, -1.895, -0.02869), (-2.001, 1.215, 0.1051), (-2.001, 1.215, -0.02869), (-1.922, 1.329, 0.1051), (-1.922, 1.329, -0.02869)], [], [(16, 0, 1, 17), (17, 1, 2, 18), (18, 2, 3, 19), (19, 3, 4, 20), (20, 4, 5, 21), (21, 5, 6, 22), (22, 6, 7, 23), (23, 7, 8, 24), (24, 8, 9, 25), (25, 9, 10, 26), (26, 10, 11, 27), (27, 11, 12, 28), (28, 12, 13, 29), (29, 13, 14, 30), (31, 15, 0, 16), (30, 14, 15, 31), (8, 7, 39, 40), (14, 13, 45, 46), (2, 1, 33, 34), (7, 6, 38, 39), (13, 12, 44, 45), (12, 11, 43, 44), (1, 0, 32, 33), (6, 5, 37, 38), (11, 10, 42, 43), (0, 15, 47, 32), (5, 4, 36, 37), (4, 3, 35, 36), (10, 9, 41, 42), (15, 14, 46, 47), (3, 2, 34, 35), (9, 8, 40, 41), (39, 38, 54, 55), (44, 43, 59, 60), (38, 37, 53, 54), (37, 36, 52, 53), (43, 42, 58, 59), (32, 47, 63, 48), (36, 35, 51, 52), (42, 41, 57, 58), (41, 40, 56, 57), (47, 46, 62, 63), (35, 34, 50, 51), (40, 39, 55, 56), (46, 45, 61, 62), (45, 44, 60, 61), (34, 33, 49, 50), (33, 32, 48, 49), (16, 17, 49, 48), (31, 16, 48, 63), (30, 31, 63, 62), (29, 30, 62, 61), (28, 29, 61, 60), (27, 28, 60, 59), (26, 27, 59, 58), (25, 26, 58, 57), (24, 25, 57, 56), (23, 24, 56, 55), (22, 23, 55, 54), (21, 22, 54, 53), (20, 21, 53, 52), (19, 20, 52, 51), (18, 19, 51, 50), (17, 18, 50, 49), (80, 64, 65, 81), (81, 65, 66, 82), (82, 66, 67, 83), (83, 67, 68, 84), (84, 68, 69, 85), (85, 69, 70, 86), (86, 70, 71, 87), (87, 71, 72, 88), (88, 72, 73, 89), (89, 73, 74, 90), (90, 74, 75, 91), (91, 75, 76, 92), (92, 76, 77, 93), (93, 77, 78, 94), (95, 79, 64, 80), (94, 78, 79, 95), (72, 71, 103, 104), (78, 77, 109, 110), (66, 65, 97, 98), (71, 70, 102, 103), (77, 76, 108, 109), (76, 75, 107, 108), (65, 64, 96, 97), (70, 69, 101, 102), (75, 74, 106, 107), (64, 79, 111, 96), (69, 68, 100, 101), (68, 67, 99, 100), (74, 73, 105, 106), (79, 78, 110, 111), (67, 66, 98, 99), (73, 72, 104, 105), (103, 102, 118, 119), (108, 107, 123, 124), (102, 101, 117, 118), (101, 100, 116, 117), (107, 106, 122, 123), (96, 111, 127, 112), (100, 99, 115, 116), (106, 105, 121, 122), (105, 104, 120, 121), (111, 110, 126, 127), (99, 98, 114, 115), (104, 103, 119, 120), (110, 109, 125, 126), (109, 108, 124, 125), (98, 97, 113, 114), (97, 96, 112, 113), (80, 81, 113, 112), (95, 80, 112, 127), (94, 95, 127, 126), (93, 94, 126, 125), (92, 93, 125, 124), (91, 92, 124, 123), (90, 91, 123, 122), (89, 90, 122, 121), (88, 89, 121, 120), (87, 88, 120, 119), (86, 87, 119, 118), (85, 86, 118, 117), (84, 85, 117, 116), (83, 84, 116, 115), (82, 83, 115, 114), (81, 82, 114, 113), (129, 131, 130, 128), (131, 135, 134, 130), (135, 133, 132, 134), (133, 129, 128, 132), (128, 130, 134, 132), (133, 135, 131, 129), (137, 139, 138, 136), (139, 143, 142, 138), (143, 141, 140, 142), (141, 137, 136, 140), (136, 138, 142, 140), (141, 143, 139, 137), (145, 147, 146, 144), (147, 151, 150, 146), (151, 149, 148, 150), (149, 145, 144, 148), (144, 146, 150, 148), (149, 151, 147, 145), (153, 155, 154, 152), (155, 159, 158, 154), (159, 157, 156, 158), (157, 153, 152, 156), (152, 154, 158, 156), (157, 159, 155, 153), (161, 163, 162, 160), (163, 167, 166, 162), (167, 165, 164, 166), (165, 161, 160, 164), (160, 162, 166, 164), (165, 167, 163, 161), (169, 171, 170, 168), (171, 175, 174, 170), (175, 173, 172, 174), (173, 169, 168, 172), (168, 170, 174, 172), (173, 175, 171, 169), (177, 179, 178, 176), (179, 183, 182, 178), (183, 181, 180, 182), (181, 177, 176, 180), (176, 178, 182, 180), (181, 183, 179, 177), (185, 187, 186, 184), (187, 191, 190, 186), (191, 189, 188, 190), (189, 185, 184, 188), (184, 186, 190, 188), (189, 191, 187, 185), (289, 192, 193, 290), (290, 193, 194, 292), (292, 194, 195, 294), (294, 195, 196, 296), (296, 196, 197, 298), (298, 197, 198, 300), (300, 198, 199, 302), (302, 199, 200, 304), (304, 200, 201, 306), (306, 201, 202, 308), (308, 202, 203, 310), (310, 203, 204, 312), (312, 204, 205, 314), (314, 205, 206, 316), (318, 207, 192, 289), (316, 206, 207, 318), (200, 199, 231, 232), (206, 205, 237, 238), (194, 193, 225, 226), (199, 198, 230, 231), (205, 204, 236, 237), (204, 203, 235, 236), (193, 192, 224, 225), (198, 197, 229, 230), (203, 202, 234, 235), (192, 207, 239, 224), (197, 196, 228, 229), (196, 195, 227, 228), (202, 201, 233, 234), (207, 206, 238, 239), (195, 194, 226, 227), (201, 200, 232, 233), (231, 230, 246, 247), (236, 235, 251, 252), (230, 229, 245, 246), (229, 228, 244, 245), (235, 234, 250, 251), (224, 239, 255, 240), (228, 227, 243, 244), (234, 233, 249, 250), (233, 232, 248, 249), (239, 238, 254, 255), (227, 226, 242, 243), (232, 231, 247, 248), (238, 237, 253, 254), (237, 236, 252, 253), (226, 225, 241, 242), (225, 224, 240, 241), (208, 209, 241, 240), (223, 208, 240, 255), (222, 223, 255, 254), (221, 222, 254, 253), (220, 221, 253, 252), (219, 220, 252, 251), (218, 219, 251, 250), (217, 218, 250, 249), (216, 217, 249, 248), (215, 216, 248, 247), (214, 215, 247, 246), (213, 214, 246, 245), (212, 213, 245, 244), (211, 212, 244, 243), (210, 211, 243, 242), (209, 210, 242, 241), (243, 244, 260, 259), (249, 250, 266, 265), (248, 249, 265, 264), (254, 255, 271, 270), (242, 243, 259, 258), (247, 248, 264, 263), (253, 254, 270, 269), (252, 253, 269, 268), (241, 242, 258, 257), (240, 241, 257, 256), (246, 247, 263, 262), (251, 252, 268, 267), (245, 246, 262, 261), (244, 245, 261, 260), (250, 251, 267, 266), (255, 240, 256, 271), (236, 284, 285, 237), (225, 273, 274, 226), (224, 272, 273, 225), (230, 278, 279, 231), (235, 283, 284, 236), (229, 277, 278, 230), (228, 276, 277, 229), (234, 282, 283, 235), (239, 287, 272, 224), (227, 275, 276, 228), (233, 281, 282, 234), (232, 280, 281, 233), (238, 286, 287, 239), (226, 274, 275, 227), (231, 279, 280, 232), (237, 285, 286, 238), (273, 272, 287, 286, 285, 284, 283, 282, 281, 280, 279, 278, 277, 276, 275, 274), (222, 317, 319, 223), (317, 316, 318, 319), (223, 319, 288, 208), (319, 318, 289, 288), (221, 315, 317, 222), (315, 314, 316, 317), (220, 313, 315, 221), (313, 312, 332, 333), (219, 311, 313, 220), (311, 310, 312, 313), (218, 309, 311, 219), (309, 308, 310, 311), (217, 307, 309, 218), (307, 306, 308, 309), (216, 305, 307, 217), (305, 304, 328, 329), (215, 303, 305, 216), (303, 302, 304, 305), (214, 301, 303, 215), (301, 300, 302, 303), (213, 299, 301, 214), (299, 298, 300, 301), (212, 297, 299, 213), (297, 296, 324, 325), (211, 295, 297, 212), (295, 294, 296, 297), (210, 293, 295, 211), (293, 292, 294, 295), (209, 291, 293, 210), (291, 290, 292, 293), (208, 288, 291, 209), (288, 289, 321, 320), (320, 321, 322, 323), (291, 288, 320, 323), (290, 291, 323, 322), (289, 290, 322, 321), (325, 324, 326, 327), (299, 297, 325, 327), (296, 298, 326, 324), (298, 299, 327, 326), (329, 328, 330, 331), (307, 305, 329, 331), (306, 307, 331, 330), (304, 306, 330, 328), (333, 332, 334, 335), (315, 313, 333, 335), (312, 314, 334, 332), (314, 315, 335, 334)])
me_cylinder.use_remesh_preserve_volume = False
me_cylinder.use_remesh_preserve_attributes = False
me_cylinder.use_mirror_vertex_groups = False
me_cylinder.update()

# ---- objects
ob_cube = bpy.data.objects.new('Cube', me_cube_001)
ob_camera = bpy.data.objects.new('Camera', cam_camera_001)
ob_waterwheel = bpy.data.objects.new('WaterWheel', me_cylinder)

# ---- transforms, parenting, visibility, modifiers, constraints
ob_cube.location = (5.383, 4.859, 0.6313)
ob_cube.rotation_euler = (0.0, -0.0, -0.7246)
ob_cube.scale = (0.8902, 0.8902, 0.8902)
ob_cube.lineart.crease_threshold = 0.0
_m = ob_cube.modifiers.new('Subsurf', 'SUBSURF')
_m.uv_smooth = 'PRESERVE_CORNERS'
_m.quality = 2
_m.show_only_control_edges = False
ob_camera.location = (0.0, -14.31, 6.52)
ob_camera.rotation_euler = (1.396, 2.187e-16, 1.835e-16)
ob_camera.lineart.crease_threshold = 0.0
ob_waterwheel.location = (0.0, 0.0, 0.0)
ob_waterwheel.rotation_euler = (1.571, -0.0, 0.0)
ob_waterwheel.lineart.crease_threshold = 0.0

# ---- collection membership
col_collection_1.objects.link(ob_cube)
col_collection_1.objects.link(ob_camera)
col_collection_2.objects.link(ob_waterwheel)

# ---- scene / render settings (as saved in the file)
scene.camera = ob_camera
scene.frame_start = 1; scene.frame_end = 250; scene.frame_set(1)
scene.render.engine = 'BLENDER_EEVEE_NEXT'
scene.render.resolution_percentage = 50
scene.render.dither_intensity = 0.0
scene.cycles.use_denoising = False
scene.cycles.samples = 10
scene.cycles.sampling_pattern = 'TABULATED_SOBOL'
scene.cycles.light_sampling_threshold = 0.0
scene.cycles.use_adaptive_sampling = False
scene.cycles.use_light_tree = False
scene.cycles.blur_glossy = 0.0
scene.cycles.pixel_filter_type = 'GAUSSIAN'
scene.cycles.sample_clamp_indirect = 0.0
scene.view_settings.view_transform = 'Standard'
bpy.context.view_layer.update()

# ---- added for rendering (the .blend has no usable light): sun
light_auto_sun = bpy.data.lights.new('AutoSun', 'SUN')
light_auto_sun.energy = 3.0
light_auto_sun.angle = 0.0523599
ob_auto_sun = bpy.data.objects.new('AutoSun', light_auto_sun)
scene.collection.objects.link(ob_auto_sun)
ob_auto_sun.rotation_euler = (0.872665, 0.174533, 0.523599)
bpy.context.view_layer.update()
